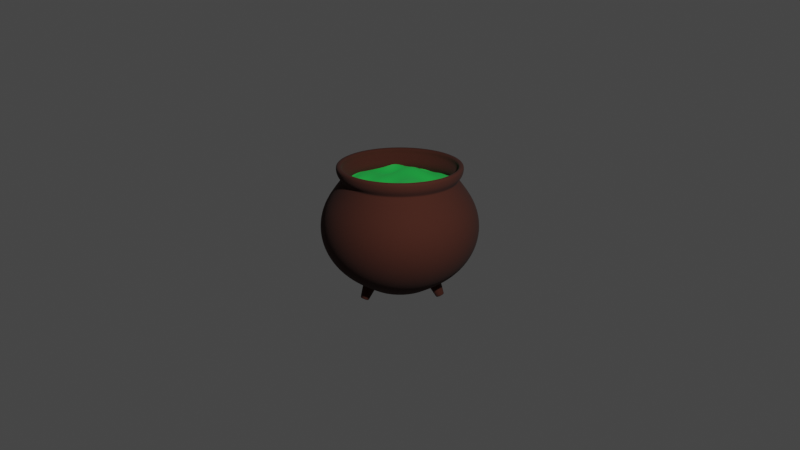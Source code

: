 # Source: witch-pot.blend  (saved by Blender 2.83.20; exported with 4.5.12 LTS)
import bpy
from mathutils import Matrix  # noqa: F401  (used for matrix-valued properties, if any)

bpy.ops.wm.read_factory_settings(use_empty=True)
scene = bpy.context.scene
scene.name = 'Scene'

# ---- collections
col_collection = bpy.data.collections.new('Collection'); scene.collection.children.link(col_collection)
col_witch_pot = bpy.data.collections.new('Witch Pot'); scene.collection.children.link(col_witch_pot)

# ---- materials (node trees are filled in below, after node groups)
mat_material_002 = bpy.data.materials.new('Material.002')
mat_material_002.use_transparent_shadow = False
mat_material_001 = bpy.data.materials.new('Material.001')
mat_material_001.use_transparent_shadow = False

# ---- node groups
ng_auto_smooth = bpy.data.node_groups.new('Auto Smooth', 'GeometryNodeTree')
_s = ng_auto_smooth.interface.new_socket(name='Geometry', in_out='OUTPUT', socket_type='NodeSocketGeometry')
_s = ng_auto_smooth.interface.new_socket(name='Geometry', in_out='INPUT', socket_type='NodeSocketGeometry')
_s = ng_auto_smooth.interface.new_socket(name='Angle', in_out='INPUT', socket_type='NodeSocketFloat')
_s.subtype = 'ANGLE'
_s.min_value = 0.0
_s.max_value = 3.142
ng_auto_smooth.is_modifier = True
_N = ng_auto_smooth.nodes; _L = ng_auto_smooth.links
n0 = _N.new('NodeGroupOutput'); n0.name = 'Group Output'; n0.location = (480, -100)
n1 = _N.new('NodeGroupInput'); n1.name = 'Group Input'; n1.location = (-420, -300)
n2 = _N.new('NodeGroupInput'); n2.name = 'Group Input.001'; n2.location = (-60, -100)
n3 = _N.new('GeometryNodeSetShadeSmooth'); n3.name = 'Set Shade Smooth'; n3.location = (120, -100)
n3.domain = 'EDGE'
n4 = _N.new('GeometryNodeSetShadeSmooth'); n4.name = 'Set Shade Smooth.001'; n4.location = (300, -100)
n5 = _N.new('GeometryNodeInputMeshEdgeAngle'); n5.name = 'Edge Angle'; n5.location = (-420, -220)
n6 = _N.new('GeometryNodeInputEdgeSmooth'); n6.name = 'Is Edge Smooth'; n6.location = (-60, -160)
n7 = _N.new('GeometryNodeInputShadeSmooth'); n7.name = 'Is Face Smooth'; n7.location = (-240, -340)
n8 = _N.new('FunctionNodeBooleanMath'); n8.name = 'Boolean Math'; n8.location = (-60, -220)
n9 = _N.new('FunctionNodeCompare'); n9.name = 'Compare'; n9.location = (-240, -180)
n9.operation = 'LESS_EQUAL'
_L.new(n5.outputs[0], n9.inputs[0])
_L.new(n4.outputs[0], n0.inputs[0])
_L.new(n1.outputs[1], n9.inputs[1])
_L.new(n9.outputs[0], n8.inputs[0])
_L.new(n7.outputs[0], n8.inputs[1])
_L.new(n2.outputs[0], n3.inputs[0])
_L.new(n6.outputs[0], n3.inputs[1])
_L.new(n3.outputs[0], n4.inputs[0])
_L.new(n8.outputs[0], n3.inputs[2])
n0.is_active_output = True

# ---- material node trees
mat_material_002.use_nodes = True; mat_material_002.node_tree.nodes.clear()
_N = mat_material_002.node_tree.nodes; _L = mat_material_002.node_tree.links
n0 = _N.new('ShaderNodeBsdfPrincipled'); n0.name = 'Principled BSDF'; n0.location = (10, 300)
n0.distribution = 'GGX'
n0.subsurface_method = 'BURLEY'
n0.inputs[0].default_value = (0.0331, 0.004423, 0.0, 1.0)
n0.inputs[2].default_value = 0.9583
n0.inputs[3].default_value = 1.45
n0.inputs[27].default_value = (0.0, 0.0, 0.0, 1.0)
n0.inputs[28].default_value = 1.0
n1 = _N.new('ShaderNodeOutputMaterial'); n1.name = 'Material Output'; n1.location = (300, 300)
_L.new(n0.outputs[0], n1.inputs[0])
n1.is_active_output = True
mat_material_001.use_nodes = True; mat_material_001.node_tree.nodes.clear()
_N = mat_material_001.node_tree.nodes; _L = mat_material_001.node_tree.links
n0 = _N.new('ShaderNodeBsdfPrincipled'); n0.name = 'Principled BSDF'; n0.location = (10, 300)
n0.distribution = 'GGX'
n0.subsurface_method = 'BURLEY'
n0.inputs[0].default_value = (0.0, 0.1574, 0.004924, 1.0)
n0.inputs[2].default_value = 0.5167
n0.inputs[3].default_value = 1.45
n0.inputs[13].default_value = 0.7333
n0.inputs[27].default_value = (0.006554, 0.1679, 0.03073, 1.0)
n0.inputs[28].default_value = 1.0
n1 = _N.new('ShaderNodeOutputMaterial'); n1.name = 'Material Output'; n1.location = (300, 300)
_L.new(n0.outputs[0], n1.inputs[0])
n1.is_active_output = True

# ---- world
world_world = bpy.data.worlds.new('World'); scene.world = world_world
world_world.use_nodes = True; world_world.node_tree.nodes.clear()
_N = world_world.node_tree.nodes; _L = world_world.node_tree.links
n0 = _N.new('ShaderNodeOutputWorld'); n0.name = 'World Output'; n0.location = (300, 300)
n1 = _N.new('ShaderNodeBackground'); n1.name = 'Background'; n1.location = (10, 300)
n1.inputs[0].default_value = (0.05088, 0.05088, 0.05088, 1.0)
_L.new(n1.outputs[0], n0.inputs[0])
n0.is_active_output = True
world_world.color = (0.05088, 0.05088, 0.05088)
world_world.use_sun_shadow = False
world_world.sun_shadow_jitter_overblur = 0.0

# ---- cameras
cam_camera = bpy.data.cameras.new('Camera')
cam_camera.clip_end = 100.0
cam_camera.ortho_scale = 7.314

# ---- lights
light_light = bpy.data.lights.new('Light', 'POINT')
light_light.transmission_factor = 0.0
light_light.energy = 1000.0
light_light.shadow_soft_size = 0.1
light_light.shadow_maximum_resolution = 0.006
light_light.use_absolute_resolution = True

# ---- meshes
me_sphere = bpy.data.meshes.new('Sphere')
me_sphere.from_pydata([(0.0, 0.6237, 0.3419), (0.0, 0.693, 0.2355), (0.0, 0.7357, 0.1201), (0.0, 0.7501, 4.646e-08), (0.0, 0.7357, -0.1201), (0.0, 0.4167, -0.5117), (0.1217, 0.6117, 0.3419), (0.1352, 0.6797, 0.2355), (0.1435, 0.7216, 0.1201), (0.1463, 0.7357, 4.646e-08), (0.1435, 0.7216, -0.1201), (0.1352, 0.6797, -0.2355), (0.1217, 0.6117, -0.3419), (0.1035, 0.5202, -0.4351), (0.0813, 0.4087, -0.5117), (0.02855, 0.1435, -0.5865), (0.2387, 0.5762, 0.3419), (0.2652, 0.6403, 0.2355), (0.2815, 0.6797, 0.1201), (0.2871, 0.693, 4.646e-08), (0.2815, 0.6797, -0.1201), (0.2652, 0.6403, -0.2355), (0.2387, 0.5762, -0.3419), (0.203, 0.49, -0.4351), (0.1595, 0.385, -0.5117), (0.056, 0.1352, -0.5865), (0.3465, 0.5186, 0.3419), (0.385, 0.5762, 0.2355), (0.4087, 0.6117, 0.1201), (0.4167, 0.6237, 4.646e-08), (0.4087, 0.6117, -0.1201), (0.385, 0.5762, -0.2355), (0.3465, 0.5186, -0.3419), (0.2947, 0.441, -0.4351), (0.2315, 0.3465, -0.5117), (0.0813, 0.1217, -0.5865), (0.441, 0.441, 0.3419), (0.49, 0.49, 0.2355), (0.5202, 0.5202, 0.1201), (0.5304, 0.5304, 4.646e-08), (0.5202, 0.5202, -0.1201), (0.49, 0.49, -0.2355), (0.441, 0.441, -0.3419), (0.3751, 0.3751, -0.4351), (0.2947, 0.2947, -0.5117), (0.1035, 0.1035, -0.5865), (0.5186, 0.3465, 0.3419), (0.5762, 0.385, 0.2355), (0.6117, 0.4087, 0.1201), (0.6237, 0.4167, 4.646e-08), (0.6117, 0.4087, -0.1201), (0.5762, 0.385, -0.2355), (0.5186, 0.3465, -0.3419), (0.441, 0.2947, -0.4351), (0.3465, 0.2315, -0.5117), (0.1217, 0.0813, -0.5865), (0.5762, 0.2387, 0.3419), (0.6403, 0.2652, 0.2355), (0.6797, 0.2815, 0.1201), (0.693, 0.2871, 4.646e-08), (0.6797, 0.2815, -0.1201), (0.6403, 0.2652, -0.2355), (0.5762, 0.2387, -0.3419), (0.49, 0.203, -0.4351), (0.385, 0.1595, -0.5117), (0.1352, 0.056, -0.5865), (0.6117, 0.1217, 0.3419), (0.6797, 0.1352, 0.2355), (0.7216, 0.1435, 0.1201), (0.7357, 0.1463, 4.646e-08), (0.7216, 0.1435, -0.1201), (0.6797, 0.1352, -0.2355), (0.6117, 0.1217, -0.3419), (0.5202, 0.1035, -0.4351), (0.4087, 0.0813, -0.5117), (0.1435, 0.02855, -0.5865), (0.6237, -2.506e-07, 0.3419), (0.693, -2.059e-07, 0.2355), (0.7357, -2.953e-07, 0.1201), (0.7501, -2.841e-07, 4.646e-08), (0.7357, -2.953e-07, -0.1201), (0.693, -1.724e-07, -0.2355), (0.6237, -2.506e-07, -0.3419), (0.5304, -2.394e-07, -0.4351), (0.4167, -2.562e-07, -0.5117), (0.1463, -2.31e-07, -0.5865), (0.6117, -0.1217, 0.3419), (0.6797, -0.1352, 0.2355), (0.7216, -0.1435, 0.1201), (0.7357, -0.1463, 4.646e-08), (0.7216, -0.1435, -0.1201), (0.6797, -0.1352, -0.2355), (0.6117, -0.1217, -0.3419), (0.5202, -0.1035, -0.4351), (0.4087, -0.0813, -0.5117), (0.1435, -0.02855, -0.5865), (0.5762, -0.2387, 0.3419), (0.6403, -0.2652, 0.2355), (0.6797, -0.2815, 0.1201), (0.693, -0.2871, 4.646e-08), (0.6797, -0.2815, -0.1201), (0.6403, -0.2652, -0.2355), (0.5762, -0.2387, -0.3419), (0.49, -0.203, -0.4351), (0.385, -0.1595, -0.5117), (0.1352, -0.056, -0.5865), (0.5186, -0.3465, 0.3419), (0.5762, -0.385, 0.2355), (0.6117, -0.4087, 0.1201), (0.6237, -0.4167, 4.646e-08), (0.6117, -0.4087, -0.1201), (0.5762, -0.385, -0.2355), (0.5186, -0.3465, -0.3419), (0.441, -0.2947, -0.4351), (0.3465, -0.2315, -0.5117), (0.1217, -0.0813, -0.5865), (0.441, -0.441, 0.3419), (0.49, -0.49, 0.2355), (0.5202, -0.5202, 0.1201), (0.5304, -0.5304, 4.646e-08), (0.5202, -0.5202, -0.1201), (0.49, -0.49, -0.2355), (0.441, -0.441, -0.3419), (0.3751, -0.3751, -0.4351), (0.2947, -0.2947, -0.5117), (0.1035, -0.1035, -0.5865), (0.3465, -0.5186, 0.3419), (0.385, -0.5762, 0.2355), (0.4087, -0.6117, 0.1201), (0.4167, -0.6237, 4.646e-08), (0.4087, -0.6117, -0.1201), (0.385, -0.5762, -0.2355), (0.3465, -0.5186, -0.3419), (0.2947, -0.441, -0.4351), (0.2315, -0.3465, -0.5117), (0.0813, -0.1217, -0.5865), (0.0, -2.444e-07, -0.5865), (0.2387, -0.5762, 0.3419), (0.2652, -0.6403, 0.2355), (0.2815, -0.6797, 0.1201), (0.2871, -0.693, 4.646e-08), (0.2815, -0.6797, -0.1201), (0.2652, -0.6403, -0.2355), (0.2387, -0.5762, -0.3419), (0.203, -0.49, -0.4351), (0.1595, -0.385, -0.5117), (0.056, -0.1352, -0.5865), (0.1217, -0.6117, 0.3419), (0.1352, -0.6797, 0.2355), (0.1435, -0.7216, 0.1201), (0.1463, -0.7357, 4.646e-08), (0.1435, -0.7216, -0.1201), (0.1352, -0.6797, -0.2355), (0.1217, -0.6117, -0.3419), (0.1035, -0.5202, -0.4351), (0.0813, -0.4087, -0.5117), (0.02855, -0.1435, -0.5865), (-6.409e-08, -0.6237, 0.3419), (4.768e-08, -0.693, 0.2355), (-6.409e-08, -0.7357, 0.1201), (-7.527e-08, -0.7501, 4.646e-08), (-6.409e-08, -0.7357, -0.1201), (4.768e-08, -0.693, -0.2355), (-6.409e-08, -0.6237, -0.3419), (-1.938e-08, -0.5304, -0.4351), (-8.204e-09, -0.4167, -0.5117), (2.973e-09, -0.1463, -0.5865), (-0.1217, -0.6117, 0.3419), (-0.1352, -0.6797, 0.2355), (-0.1435, -0.7216, 0.1201), (-0.1463, -0.7357, 4.646e-08), (-0.1435, -0.7216, -0.1201), (-0.1352, -0.6797, -0.2355), (-0.1217, -0.6117, -0.3419), (-0.1035, -0.5202, -0.4351), (-0.0813, -0.4087, -0.5117), (-0.02855, -0.1435, -0.5865), (-0.2387, -0.5762, 0.3419), (-0.2652, -0.6403, 0.2355), (-0.2815, -0.6797, 0.1201), (-0.2871, -0.693, 4.646e-08), (-0.2815, -0.6797, -0.1201), (-0.2652, -0.6403, -0.2355), (-0.2387, -0.5762, -0.3419), (-0.203, -0.49, -0.4351), (-0.1595, -0.385, -0.5117), (-0.056, -0.1352, -0.5865), (-0.3465, -0.5186, 0.3419), (-0.385, -0.5762, 0.2355), (-0.4087, -0.6117, 0.1201), (-0.4167, -0.6237, 4.646e-08), (-0.4087, -0.6117, -0.1201), (-0.385, -0.5762, -0.2355), (-0.3465, -0.5186, -0.3419), (-0.2947, -0.441, -0.4351), (-0.2315, -0.3465, -0.5117), (-0.0813, -0.1217, -0.5865), (-0.441, -0.441, 0.3419), (-0.49, -0.49, 0.2355), (-0.5202, -0.5202, 0.1201), (-0.5304, -0.5304, 4.646e-08), (-0.5202, -0.5202, -0.1201), (-0.49, -0.49, -0.2355), (-0.441, -0.441, -0.3419), (-0.3751, -0.3751, -0.4351), (-0.2947, -0.2947, -0.5117), (-0.1035, -0.1035, -0.5865), (-0.5186, -0.3465, 0.3419), (-0.5762, -0.385, 0.2355), (-0.6117, -0.4087, 0.1201), (-0.6237, -0.4167, 4.646e-08), (-0.6117, -0.4087, -0.1201), (-0.5762, -0.385, -0.2355), (-0.5186, -0.3465, -0.3419), (-0.441, -0.2947, -0.4351), (-0.3465, -0.2315, -0.5117), (-0.1217, -0.0813, -0.5865), (-0.5762, -0.2387, 0.3419), (-0.6403, -0.2652, 0.2355), (-0.6797, -0.2815, 0.1201), (-0.693, -0.2871, 4.646e-08), (-0.6797, -0.2815, -0.1201), (-0.6403, -0.2652, -0.2355), (-0.5762, -0.2387, -0.3419), (-0.49, -0.203, -0.4351), (-0.385, -0.1595, -0.5117), (-0.1352, -0.056, -0.5865), (-0.6117, -0.1217, 0.3419), (-0.6797, -0.1352, 0.2355), (-0.7216, -0.1435, 0.1201), (-0.7357, -0.1463, 4.646e-08), (-0.7216, -0.1435, -0.1201), (-0.6797, -0.1352, -0.2355), (-0.6117, -0.1217, -0.3419), (-0.5202, -0.1035, -0.4351), (-0.4087, -0.0813, -0.5117), (-0.1435, -0.02855, -0.5865), (-0.6237, -1.053e-07, 0.3419), (-0.693, -2.394e-07, 0.2355), (-0.7357, -7.176e-08, 0.1201), (-0.7501, -1.053e-07, 4.646e-08), (-0.7357, -7.176e-08, -0.1201), (-0.693, -2.394e-07, -0.2355), (-0.6237, -1.053e-07, -0.3419), (-0.5304, -1.388e-07, -0.4351), (-0.4167, -1.947e-07, -0.5117), (-0.1463, -2.366e-07, -0.5865), (-0.6117, 0.1217, 0.3419), (-0.6797, 0.1352, 0.2355), (-0.7216, 0.1435, 0.1201), (-0.7357, 0.1463, 4.646e-08), (-0.7216, 0.1435, -0.1201), (-0.6797, 0.1352, -0.2355), (-0.6117, 0.1217, -0.3419), (-0.5202, 0.1035, -0.4351), (-0.4087, 0.0813, -0.5117), (-0.1435, 0.02855, -0.5865), (-0.5762, 0.2387, 0.3419), (-0.6403, 0.2652, 0.2355), (-0.6797, 0.2815, 0.1201), (-0.693, 0.2871, 4.646e-08), (-0.6797, 0.2815, -0.1201), (-0.6403, 0.2652, -0.2355), (-0.5762, 0.2387, -0.3419), (-0.49, 0.203, -0.4351), (-0.385, 0.1595, -0.5117), (-0.1352, 0.056, -0.5865), (-0.5186, 0.3465, 0.3419), (-0.5762, 0.385, 0.2355), (-0.6117, 0.4087, 0.1201), (-0.6237, 0.4167, 4.646e-08), (-0.6117, 0.4087, -0.1201), (-0.5762, 0.385, -0.2355), (-0.5186, 0.3465, -0.3419), (-0.441, 0.2947, -0.4351), (-0.3465, 0.2315, -0.5117), (-0.1217, 0.0813, -0.5865), (-0.441, 0.441, 0.3419), (-0.49, 0.49, 0.2355), (-0.5202, 0.5202, 0.1201), (-0.5304, 0.5304, 4.646e-08), (-0.5202, 0.5202, -0.1201), (-0.49, 0.49, -0.2355), (-0.441, 0.441, -0.3419), (-0.3751, 0.3751, -0.4351), (-0.2947, 0.2947, -0.5117), (-0.1035, 0.1035, -0.5865), (-0.3465, 0.5186, 0.3419), (-0.385, 0.5762, 0.2355), (-0.4087, 0.6117, 0.1201), (-0.4167, 0.6237, 4.646e-08), (-0.4087, 0.6117, -0.1201), (-0.385, 0.5762, -0.2355), (-0.3465, 0.5186, -0.3419), (-0.2947, 0.441, -0.4351), (-0.2315, 0.3465, -0.5117), (-0.0813, 0.1217, -0.5865), (-0.2387, 0.5762, 0.3419), (-0.2652, 0.6403, 0.2355), (-0.2815, 0.6797, 0.1201), (-0.2871, 0.693, 4.646e-08), (-0.2815, 0.6797, -0.1201), (-0.2652, 0.6403, -0.2355), (-0.2387, 0.5762, -0.3419), (-0.203, 0.49, -0.4351), (-0.1595, 0.385, -0.5117), (-0.056, 0.1352, -0.5865), (-0.1217, 0.6117, 0.3419), (-0.1352, 0.6797, 0.2355), (-0.1435, 0.7216, 0.1201), (-0.1463, 0.7357, 4.646e-08), (-0.1435, 0.7216, -0.1201), (-0.1352, 0.6797, -0.2355), (-0.1217, 0.6117, -0.3419), (-0.1035, 0.5202, -0.4351), (-0.0813, 0.4087, -0.5117), (-0.02855, 0.1435, -0.5865), (4.768e-08, 0.693, -0.2355), (2.042e-07, 0.6237, -0.3419), (1.147e-07, 0.5304, -0.4351), (1.136e-08, 0.1463, -0.5865), (8.32e-09, 0.5921, 0.5964), (0.1155, 0.5808, 0.5964), (0.2266, 0.5471, 0.5964), (0.329, 0.4923, 0.5964), (0.4187, 0.4187, 0.5964), (0.4923, 0.329, 0.5964), (0.5471, 0.2266, 0.5964), (0.5808, 0.1155, 0.5964), (0.5921, -2.447e-07, 0.5964), (0.5808, -0.1155, 0.5964), (0.5471, -0.2266, 0.5964), (0.4923, -0.329, 0.5964), (0.4187, -0.4187, 0.5964), (0.329, -0.4923, 0.5964), (0.2266, -0.5471, 0.5964), (0.1155, -0.5808, 0.5964), (-5.253e-08, -0.5921, 0.5964), (-0.1155, -0.5808, 0.5964), (-0.2266, -0.5471, 0.5964), (-0.329, -0.4923, 0.5964), (-0.4187, -0.4187, 0.5964), (-0.4923, -0.329, 0.5964), (-0.5471, -0.2266, 0.5964), (-0.5808, -0.1155, 0.5964), (-0.5921, -1.067e-07, 0.5964), (-0.5808, 0.1155, 0.5964), (-0.5471, 0.2266, 0.5964), (-0.4923, 0.329, 0.5964), (-0.4187, 0.4187, 0.5964), (-0.329, 0.4923, 0.5964), (-0.2266, 0.5471, 0.5964), (-0.1155, 0.5808, 0.5964), (1.315e-08, 0.5697, 0.4948), (8.32e-09, 0.5921, 0.5544), (9.75e-09, 0.5856, 0.5228), (0.1155, 0.5808, 0.5544), (0.1111, 0.5588, 0.4948), (0.1142, 0.5743, 0.5228), (0.2266, 0.5471, 0.5544), (0.218, 0.5264, 0.4948), (0.2241, 0.541, 0.5228), (0.329, 0.4923, 0.5544), (0.3165, 0.4737, 0.4948), (0.3253, 0.4869, 0.5228), (0.4187, 0.4187, 0.5544), (0.4029, 0.4029, 0.4948), (0.4141, 0.4141, 0.5228), (0.4923, 0.329, 0.5544), (0.4737, 0.3165, 0.4948), (0.4869, 0.3253, 0.5228), (0.5471, 0.2266, 0.5544), (0.5264, 0.218, 0.4948), (0.541, 0.2241, 0.5228), (0.5808, 0.1155, 0.5544), (0.5588, 0.1111, 0.4948), (0.5743, 0.1142, 0.5228), (0.5921, -2.447e-07, 0.5544), (0.5697, -2.42e-07, 0.4948), (0.5856, -2.439e-07, 0.5228), (0.5808, -0.1155, 0.5544), (0.5588, -0.1111, 0.4948), (0.5743, -0.1142, 0.5228), (0.5471, -0.2266, 0.5544), (0.5264, -0.218, 0.4948), (0.541, -0.2241, 0.5228), (0.4923, -0.329, 0.5544), (0.4737, -0.3165, 0.4948), (0.4869, -0.3253, 0.5228), (0.4187, -0.4187, 0.5544), (0.4029, -0.4029, 0.4948), (0.4141, -0.4141, 0.5228), (0.329, -0.4923, 0.5544), (0.3165, -0.4737, 0.4948), (0.3253, -0.4869, 0.5228), (0.2266, -0.5471, 0.5544), (0.218, -0.5264, 0.4948), (0.2241, -0.541, 0.5228), (0.1155, -0.5808, 0.5544), (0.1111, -0.5588, 0.4948), (0.1142, -0.5743, 0.5228), (-5.253e-08, -0.5921, 0.5544), (-4.54e-08, -0.5697, 0.4948), (-5.047e-08, -0.5856, 0.5228), (-0.1155, -0.5808, 0.5544), (-0.1111, -0.5588, 0.4948), (-0.1142, -0.5743, 0.5228), (-0.2266, -0.5471, 0.5544), (-0.218, -0.5264, 0.4948), (-0.2241, -0.541, 0.5228), (-0.329, -0.4923, 0.5544), (-0.3165, -0.4737, 0.4948), (-0.3253, -0.4869, 0.5228), (-0.4187, -0.4187, 0.5544), (-0.4029, -0.4029, 0.4948), (-0.4141, -0.4141, 0.5228), (-0.4923, -0.329, 0.5544), (-0.4737, -0.3165, 0.4948), (-0.4869, -0.3253, 0.5228), (-0.5471, -0.2266, 0.5544), (-0.5264, -0.218, 0.4948), (-0.541, -0.2241, 0.5228), (-0.5808, -0.1155, 0.5544), (-0.5588, -0.1111, 0.4948), (-0.5743, -0.1142, 0.5228), (-0.5921, -1.067e-07, 0.5544), (-0.5697, -1.092e-07, 0.4948), (-0.5856, -1.075e-07, 0.5228), (-0.5808, 0.1155, 0.5544), (-0.5588, 0.1111, 0.4948), (-0.5743, 0.1142, 0.5228), (-0.5471, 0.2266, 0.5544), (-0.5264, 0.218, 0.4948), (-0.541, 0.2241, 0.5228), (-0.4923, 0.329, 0.5544), (-0.4737, 0.3165, 0.4948), (-0.4869, 0.3253, 0.5228), (-0.4187, 0.4187, 0.5544), (-0.4029, 0.4029, 0.4948), (-0.4141, 0.4141, 0.5228), (-0.329, 0.4923, 0.5544), (-0.3165, 0.4737, 0.4948), (-0.3253, 0.4869, 0.5228), (-0.2266, 0.5471, 0.5544), (-0.218, 0.5264, 0.4948), (-0.2241, 0.541, 0.5228), (-0.1155, 0.5808, 0.5544), (-0.1111, 0.5588, 0.4948), (-0.1142, 0.5743, 0.5228), (1.832e-08, 0.5449, 0.4438), (1.833e-08, 0.5456, 0.4672), (1.921e-08, 0.5413, 0.4557), (0.1064, 0.5352, 0.4672), (0.1063, 0.5345, 0.4438), (0.1056, 0.5309, 0.4557), (0.2088, 0.5041, 0.4672), (0.2085, 0.5034, 0.4438), (0.2071, 0.5001, 0.4557), (0.3031, 0.4537, 0.4672), (0.3027, 0.4531, 0.4438), (0.3007, 0.4501, 0.4557), (0.3858, 0.3858, 0.4672), (0.3853, 0.3853, 0.4438), (0.3827, 0.3827, 0.4557), (0.4537, 0.3031, 0.4672), (0.4531, 0.3027, 0.4438), (0.4501, 0.3007, 0.4557), (0.5041, 0.2088, 0.4672), (0.5034, 0.2085, 0.4438), (0.5001, 0.2071, 0.4557), (0.5352, 0.1064, 0.4672), (0.5345, 0.1063, 0.4438), (0.5309, 0.1056, 0.4557), (0.5456, -2.39e-07, 0.4672), (0.5449, -2.392e-07, 0.4438), (0.5413, -2.386e-07, 0.4557), (0.5352, -0.1064, 0.4672), (0.5345, -0.1063, 0.4438), (0.5309, -0.1056, 0.4557), (0.5041, -0.2088, 0.4672), (0.5034, -0.2085, 0.4438), (0.5001, -0.2071, 0.4557), (0.4537, -0.3031, 0.4672), (0.4531, -0.3027, 0.4438), (0.4501, -0.3007, 0.4557), (0.3858, -0.3858, 0.4672), (0.3853, -0.3853, 0.4438), (0.3827, -0.3827, 0.4557), (0.3031, -0.4537, 0.4672), (0.3027, -0.4531, 0.4438), (0.3007, -0.4501, 0.4557), (0.2088, -0.5041, 0.4672), (0.2085, -0.5034, 0.4438), (0.2071, -0.5001, 0.4557), (0.1064, -0.5352, 0.4672), (0.1063, -0.5345, 0.4438), (0.1056, -0.5309, 0.4557), (-3.774e-08, -0.5456, 0.4672), (-3.768e-08, -0.5449, 0.4438), (-3.641e-08, -0.5413, 0.4557), (-0.1064, -0.5352, 0.4672), (-0.1063, -0.5345, 0.4438), (-0.1056, -0.5309, 0.4557), (-0.2088, -0.5041, 0.4672), (-0.2085, -0.5034, 0.4438), (-0.2071, -0.5001, 0.4557), (-0.3031, -0.4537, 0.4672), (-0.3027, -0.4531, 0.4438), (-0.3007, -0.4501, 0.4557), (-0.3858, -0.3858, 0.4672), (-0.3853, -0.3853, 0.4438), (-0.3827, -0.3827, 0.4557), (-0.4537, -0.3031, 0.4672), (-0.4531, -0.3027, 0.4438), (-0.4501, -0.3007, 0.4557), (-0.5041, -0.2088, 0.4672), (-0.5034, -0.2085, 0.4438), (-0.5001, -0.2071, 0.4557), (-0.5352, -0.1064, 0.4672), (-0.5345, -0.1063, 0.4438), (-0.5309, -0.1056, 0.4557), (-0.5456, -1.119e-07, 0.4672), (-0.5449, -1.122e-07, 0.4438), (-0.5413, -1.125e-07, 0.4557), (-0.5352, 0.1064, 0.4672), (-0.5345, 0.1063, 0.4438), (-0.5309, 0.1056, 0.4557), (-0.5041, 0.2088, 0.4672), (-0.5034, 0.2085, 0.4438), (-0.5001, 0.2071, 0.4557), (-0.4537, 0.3031, 0.4672), (-0.4531, 0.3027, 0.4438), (-0.4501, 0.3007, 0.4557), (-0.3858, 0.3858, 0.4672), (-0.3853, 0.3853, 0.4438), (-0.3827, 0.3827, 0.4557), (-0.3031, 0.4537, 0.4672), (-0.3027, 0.4531, 0.4438), (-0.3007, 0.4501, 0.4557), (-0.2088, 0.5041, 0.4672), (-0.2085, 0.5034, 0.4438), (-0.2071, 0.5001, 0.4557), (-0.1064, 0.5352, 0.4672), (-0.1063, 0.5345, 0.4438), (-0.1056, 0.5309, 0.4557), (0.0537, 0.2699, -0.5865), (0.058, 0.2916, -0.5806), (0.05591, 0.2811, -0.5848), (0.1138, 0.2747, -0.5806), (0.1053, 0.2543, -0.5865), (0.1097, 0.2648, -0.5848), (0.1652, 0.2472, -0.5806), (0.1529, 0.2288, -0.5865), (0.1592, 0.2383, -0.5848), (0.2102, 0.2102, -0.5806), (0.1946, 0.1946, -0.5865), (0.2026, 0.2026, -0.5848), (0.2472, 0.1652, -0.5806), (0.2288, 0.1529, -0.5865), (0.2383, 0.1592, -0.5848), (0.2747, 0.1138, -0.5806), (0.2543, 0.1053, -0.5865), (0.2648, 0.1097, -0.5848), (0.2916, 0.058, -0.5806), (0.2699, 0.0537, -0.5865), (0.2811, 0.05591, -0.5848), (0.2973, -2.305e-07, -0.5806), (0.2752, -2.285e-07, -0.5865), (0.2866, -2.29e-07, -0.5848), (0.2916, -0.058, -0.5806), (0.2699, -0.0537, -0.5865), (0.2811, -0.05591, -0.5848), (0.2747, -0.1138, -0.5806), (0.2543, -0.1053, -0.5865), (0.2648, -0.1097, -0.5848), (0.2472, -0.1652, -0.5806), (0.2288, -0.1529, -0.5865), (0.2383, -0.1592, -0.5848), (0.2102, -0.2102, -0.5806), (0.1946, -0.1946, -0.5865), (0.2026, -0.2026, -0.5848), (0.1652, -0.2472, -0.5806), (0.1529, -0.2288, -0.5865), (0.1592, -0.2383, -0.5848), (0.1138, -0.2747, -0.5806), (0.1053, -0.2543, -0.5865), (0.1097, -0.2648, -0.5848), (0.058, -0.2916, -0.5806), (0.0537, -0.2699, -0.5865), (0.05591, -0.2811, -0.5848), (2.092e-09, -0.2973, -0.5806), (2.973e-09, -0.2752, -0.5865), (2.714e-09, -0.2866, -0.5848), (-0.058, -0.2916, -0.5806), (-0.0537, -0.2699, -0.5865), (-0.05591, -0.2811, -0.5848), (-0.1138, -0.2747, -0.5806), (-0.1053, -0.2543, -0.5865), (-0.1097, -0.2648, -0.5848), (-0.1652, -0.2472, -0.5806), (-0.1529, -0.2288, -0.5865), (-0.1592, -0.2383, -0.5848), (-0.2102, -0.2102, -0.5806), (-0.1946, -0.1946, -0.5865), (-0.2026, -0.2026, -0.5848), (-0.2472, -0.1652, -0.5806), (-0.2288, -0.1529, -0.5865), (-0.2383, -0.1592, -0.5848), (-0.2747, -0.1138, -0.5806), (-0.2543, -0.1053, -0.5865), (-0.2648, -0.1097, -0.5848), (-0.2916, -0.058, -0.5806), (-0.2699, -0.0537, -0.5865), (-0.2811, -0.05591, -0.5848), (-0.2973, -1.896e-07, -0.5806), (-0.2752, -1.931e-07, -0.5865), (-0.2866, -1.904e-07, -0.5848), (-0.2916, 0.058, -0.5806), (-0.2699, 0.0537, -0.5865), (-0.2811, 0.05591, -0.5848), (-0.2747, 0.1138, -0.5806), (-0.2543, 0.1053, -0.5865), (-0.2648, 0.1097, -0.5848), (-0.2472, 0.1652, -0.5806), (-0.2288, 0.1529, -0.5865), (-0.2383, 0.1592, -0.5848), (-0.2102, 0.2102, -0.5806), (-0.1946, 0.1946, -0.5865), (-0.2026, 0.2026, -0.5848), (-0.1652, 0.2472, -0.5806), (-0.1529, 0.2288, -0.5865), (-0.1592, 0.2383, -0.5848), (-0.1138, 0.2747, -0.5806), (-0.1053, 0.2543, -0.5865), (-0.1097, 0.2648, -0.5848), (-0.058, 0.2916, -0.5806), (-0.0537, 0.2699, -0.5865), (-0.05591, 0.2811, -0.5848), (5.422e-08, 0.2973, -0.5806), (5.487e-08, 0.2752, -0.5865), (5.633e-08, 0.2866, -0.5848)], [], [(317, 4, 10, 11), (318, 317, 11, 12), (319, 318, 12, 13), (5, 319, 13, 14), (1, 0, 6, 7), (548, 24, 34, 551), (2, 1, 7, 8), (15, 545, 549, 25), (3, 2, 8, 9), (136, 320, 15), (4, 3, 9, 10), (136, 15, 25), (10, 9, 19, 20), (11, 10, 20, 21), (12, 11, 21, 22), (13, 12, 22, 23), (14, 13, 23, 24), (7, 6, 16, 17), (320, 639, 545, 15), (8, 7, 17, 18), (638, 5, 14, 546), (9, 8, 18, 19), (24, 23, 33, 34), (17, 16, 26, 27), (25, 549, 552, 35), (18, 17, 27, 28), (551, 34, 44, 554), (19, 18, 28, 29), (136, 25, 35), (20, 19, 29, 30), (21, 20, 30, 31), (22, 21, 31, 32), (23, 22, 32, 33), (31, 30, 40, 41), (32, 31, 41, 42), (33, 32, 42, 43), (34, 33, 43, 44), (27, 26, 36, 37), (35, 552, 555, 45), (28, 27, 37, 38), (554, 44, 54, 557), (29, 28, 38, 39), (136, 35, 45), (30, 29, 39, 40), (37, 36, 46, 47), (45, 555, 558, 55), (38, 37, 47, 48), (557, 54, 64, 560), (39, 38, 48, 49), (136, 45, 55), (40, 39, 49, 50), (41, 40, 50, 51), (42, 41, 51, 52), (43, 42, 52, 53), (44, 43, 53, 54), (51, 50, 60, 61), (52, 51, 61, 62), (53, 52, 62, 63), (54, 53, 63, 64), (47, 46, 56, 57), (55, 558, 561, 65), (48, 47, 57, 58), (560, 64, 74, 563), (49, 48, 58, 59), (136, 55, 65), (50, 49, 59, 60), (65, 561, 564, 75), (58, 57, 67, 68), (563, 74, 84, 566), (59, 58, 68, 69), (136, 65, 75), (60, 59, 69, 70), (61, 60, 70, 71), (62, 61, 71, 72), (63, 62, 72, 73), (64, 63, 73, 74), (57, 56, 66, 67), (72, 71, 81, 82), (73, 72, 82, 83), (74, 73, 83, 84), (67, 66, 76, 77), (75, 564, 567, 85), (68, 67, 77, 78), (566, 84, 94, 569), (69, 68, 78, 79), (136, 75, 85), (70, 69, 79, 80), (71, 70, 80, 81), (78, 77, 87, 88), (569, 94, 104, 572), (79, 78, 88, 89), (136, 85, 95), (80, 79, 89, 90), (81, 80, 90, 91), (82, 81, 91, 92), (83, 82, 92, 93), (84, 83, 93, 94), (77, 76, 86, 87), (85, 567, 570, 95), (92, 91, 101, 102), (93, 92, 102, 103), (94, 93, 103, 104), (87, 86, 96, 97), (95, 570, 573, 105), (88, 87, 97, 98), (572, 104, 114, 575), (89, 88, 98, 99), (136, 95, 105), (90, 89, 99, 100), (91, 90, 100, 101), (575, 114, 124, 578), (99, 98, 108, 109), (136, 105, 115), (100, 99, 109, 110), (101, 100, 110, 111), (102, 101, 111, 112), (103, 102, 112, 113), (104, 103, 113, 114), (97, 96, 106, 107), (105, 573, 576, 115), (98, 97, 107, 108), (113, 112, 122, 123), (114, 113, 123, 124), (107, 106, 116, 117), (115, 576, 579, 125), (108, 107, 117, 118), (578, 124, 134, 581), (109, 108, 118, 119), (136, 115, 125), (110, 109, 119, 120), (111, 110, 120, 121), (112, 111, 121, 122), (136, 125, 135), (120, 119, 129, 130), (121, 120, 130, 131), (122, 121, 131, 132), (123, 122, 132, 133), (124, 123, 133, 134), (117, 116, 126, 127), (125, 579, 582, 135), (118, 117, 127, 128), (581, 134, 145, 584), (119, 118, 128, 129), (134, 133, 144, 145), (127, 126, 137, 138), (135, 582, 585, 146), (128, 127, 138, 139), (584, 145, 155, 587), (129, 128, 139, 140), (136, 135, 146), (130, 129, 140, 141), (131, 130, 141, 142), (132, 131, 142, 143), (133, 132, 143, 144), (141, 140, 150, 151), (142, 141, 151, 152), (143, 142, 152, 153), (144, 143, 153, 154), (145, 144, 154, 155), (138, 137, 147, 148), (146, 585, 588, 156), (139, 138, 148, 149), (587, 155, 165, 590), (140, 139, 149, 150), (136, 146, 156), (155, 154, 164, 165), (148, 147, 157, 158), (156, 588, 591, 166), (149, 148, 158, 159), (590, 165, 175, 593), (150, 149, 159, 160), (136, 156, 166), (151, 150, 160, 161), (152, 151, 161, 162), (153, 152, 162, 163), (154, 153, 163, 164), (162, 161, 171, 172), (163, 162, 172, 173), (164, 163, 173, 174), (165, 164, 174, 175), (158, 157, 167, 168), (166, 591, 594, 176), (159, 158, 168, 169), (593, 175, 185, 596), (160, 159, 169, 170), (136, 166, 176), (161, 160, 170, 171), (168, 167, 177, 178), (176, 594, 597, 186), (169, 168, 178, 179), (596, 185, 195, 599), (170, 169, 179, 180), (136, 176, 186), (171, 170, 180, 181), (172, 171, 181, 182), (173, 172, 182, 183), (174, 173, 183, 184), (175, 174, 184, 185), (182, 181, 191, 192), (183, 182, 192, 193), (184, 183, 193, 194), (185, 184, 194, 195), (178, 177, 187, 188), (186, 597, 600, 196), (179, 178, 188, 189), (599, 195, 205, 602), (180, 179, 189, 190), (136, 186, 196), (181, 180, 190, 191), (196, 600, 603, 206), (189, 188, 198, 199), (602, 205, 215, 605), (190, 189, 199, 200), (136, 196, 206), (191, 190, 200, 201), (192, 191, 201, 202), (193, 192, 202, 203), (194, 193, 203, 204), (195, 194, 204, 205), (188, 187, 197, 198), (203, 202, 212, 213), (204, 203, 213, 214), (205, 204, 214, 215), (198, 197, 207, 208), (206, 603, 606, 216), (199, 198, 208, 209), (605, 215, 225, 608), (200, 199, 209, 210), (136, 206, 216), (201, 200, 210, 211), (202, 201, 211, 212), (608, 225, 235, 611), (210, 209, 219, 220), (136, 216, 226), (211, 210, 220, 221), (212, 211, 221, 222), (213, 212, 222, 223), (214, 213, 223, 224), (215, 214, 224, 225), (208, 207, 217, 218), (216, 606, 609, 226), (209, 208, 218, 219), (224, 223, 233, 234), (225, 224, 234, 235), (218, 217, 227, 228), (226, 609, 612, 236), (219, 218, 228, 229), (611, 235, 245, 614), (220, 219, 229, 230), (136, 226, 236), (221, 220, 230, 231), (222, 221, 231, 232), (223, 222, 232, 233), (230, 229, 239, 240), (136, 236, 246), (231, 230, 240, 241), (232, 231, 241, 242), (233, 232, 242, 243), (234, 233, 243, 244), (235, 234, 244, 245), (228, 227, 237, 238), (236, 612, 615, 246), (229, 228, 238, 239), (614, 245, 255, 617), (244, 243, 253, 254), (245, 244, 254, 255), (238, 237, 247, 248), (246, 615, 618, 256), (239, 238, 248, 249), (617, 255, 265, 620), (240, 239, 249, 250), (136, 246, 256), (241, 240, 250, 251), (242, 241, 251, 252), (243, 242, 252, 253), (136, 256, 266), (251, 250, 260, 261), (252, 251, 261, 262), (253, 252, 262, 263), (254, 253, 263, 264), (255, 254, 264, 265), (248, 247, 257, 258), (256, 618, 621, 266), (249, 248, 258, 259), (620, 265, 275, 623), (250, 249, 259, 260), (265, 264, 274, 275), (258, 257, 267, 268), (266, 621, 624, 276), (259, 258, 268, 269), (623, 275, 285, 626), (260, 259, 269, 270), (136, 266, 276), (261, 260, 270, 271), (262, 261, 271, 272), (263, 262, 272, 273), (264, 263, 273, 274), (271, 270, 280, 281), (272, 271, 281, 282), (273, 272, 282, 283), (274, 273, 283, 284), (275, 274, 284, 285), (268, 267, 277, 278), (276, 624, 627, 286), (269, 268, 278, 279), (626, 285, 295, 629), (270, 269, 279, 280), (136, 276, 286), (285, 284, 294, 295), (278, 277, 287, 288), (286, 627, 630, 296), (279, 278, 288, 289), (629, 295, 305, 632), (280, 279, 289, 290), (136, 286, 296), (281, 280, 290, 291), (282, 281, 291, 292), (283, 282, 292, 293), (284, 283, 293, 294), (292, 291, 301, 302), (293, 292, 302, 303), (294, 293, 303, 304), (295, 294, 304, 305), (288, 287, 297, 298), (296, 630, 633, 306), (289, 288, 298, 299), (632, 305, 315, 635), (290, 289, 299, 300), (136, 296, 306), (291, 290, 300, 301), (306, 633, 636, 316), (299, 298, 308, 309), (635, 315, 5, 638), (300, 299, 309, 310), (136, 306, 316), (301, 300, 310, 311), (302, 301, 311, 312), (303, 302, 312, 313), (304, 303, 313, 314), (305, 304, 314, 315), (298, 297, 307, 308), (313, 312, 317, 318), (314, 313, 318, 319), (315, 314, 319, 5), (308, 307, 0, 1), (316, 636, 639, 320), (309, 308, 1, 2), (310, 309, 2, 3), (136, 316, 320), (311, 310, 3, 4), (312, 311, 4, 317), (461, 458, 363, 366), (497, 494, 399, 402), (488, 485, 390, 393), (455, 452, 357, 360), (503, 500, 405, 408), (494, 491, 396, 399), (450, 542, 447, 353), (518, 515, 420, 423), (509, 506, 411, 414), (512, 509, 414, 417), (524, 521, 426, 429), (515, 512, 417, 420), (530, 527, 432, 435), (521, 518, 423, 426), (536, 533, 438, 441), (506, 503, 408, 411), (500, 497, 402, 405), (542, 539, 444, 447), (533, 530, 435, 438), (527, 524, 429, 432), (464, 461, 366, 369), (458, 455, 360, 363), (470, 467, 372, 375), (473, 470, 375, 378), (539, 536, 441, 444), (476, 473, 378, 381), (479, 476, 381, 384), (485, 482, 387, 390), (491, 488, 393, 396), (482, 479, 384, 387), (467, 464, 369, 372), (419, 416, 342, 343), (380, 377, 329, 330), (422, 419, 343, 344), (383, 380, 330, 331), (425, 422, 344, 345), (386, 383, 331, 332), (428, 425, 345, 346), (389, 386, 332, 333), (431, 428, 346, 347), (392, 389, 333, 334), (434, 431, 347, 348), (395, 392, 334, 335), (437, 434, 348, 349), (398, 395, 335, 336), (354, 446, 352, 321), (440, 437, 349, 350), (401, 398, 336, 337), (362, 359, 323, 324), (443, 440, 350, 351), (404, 401, 337, 338), (365, 362, 324, 325), (446, 443, 351, 352), (407, 404, 338, 339), (368, 365, 325, 326), (410, 407, 339, 340), (371, 368, 326, 327), (359, 356, 322, 323), (413, 410, 340, 341), (374, 371, 327, 328), (416, 413, 341, 342), (377, 374, 328, 329), (237, 227, 519, 522), (106, 96, 480, 483), (247, 237, 522, 525), (116, 106, 483, 486), (257, 247, 525, 528), (126, 116, 486, 489), (267, 257, 528, 531), (137, 126, 489, 492), (6, 0, 449, 453), (277, 267, 531, 534), (147, 137, 492, 495), (16, 6, 453, 456), (287, 277, 534, 537), (157, 147, 495, 498), (26, 16, 456, 459), (297, 287, 537, 540), (167, 157, 498, 501), (36, 26, 459, 462), (307, 297, 540, 543), (177, 167, 501, 504), (46, 36, 462, 465), (0, 307, 543, 449), (187, 177, 504, 507), (56, 46, 465, 468), (197, 187, 507, 510), (66, 56, 468, 471), (207, 197, 510, 513), (76, 66, 471, 474), (217, 207, 513, 516), (86, 76, 474, 477), (227, 217, 516, 519), (96, 86, 477, 480), (357, 353, 355, 358), (358, 355, 354, 356), (360, 357, 358, 361), (361, 358, 356, 359), (359, 362, 364, 361), (361, 364, 363, 360), (366, 363, 364, 367), (367, 364, 362, 365), (365, 368, 370, 367), (367, 370, 369, 366), (372, 369, 370, 373), (373, 370, 368, 371), (375, 372, 373, 376), (376, 373, 371, 374), (378, 375, 376, 379), (379, 376, 374, 377), (381, 378, 379, 382), (382, 379, 377, 380), (384, 381, 382, 385), (385, 382, 380, 383), (387, 384, 385, 388), (388, 385, 383, 386), (390, 387, 388, 391), (391, 388, 386, 389), (393, 390, 391, 394), (394, 391, 389, 392), (396, 393, 394, 397), (397, 394, 392, 395), (399, 396, 397, 400), (400, 397, 395, 398), (398, 401, 403, 400), (400, 403, 402, 399), (405, 402, 403, 406), (406, 403, 401, 404), (404, 407, 409, 406), (406, 409, 408, 405), (411, 408, 409, 412), (412, 409, 407, 410), (414, 411, 412, 415), (415, 412, 410, 413), (417, 414, 415, 418), (418, 415, 413, 416), (420, 417, 418, 421), (421, 418, 416, 419), (423, 420, 421, 424), (424, 421, 419, 422), (426, 423, 424, 427), (427, 424, 422, 425), (429, 426, 427, 430), (430, 427, 425, 428), (432, 429, 430, 433), (433, 430, 428, 431), (435, 432, 433, 436), (436, 433, 431, 434), (438, 435, 436, 439), (439, 436, 434, 437), (437, 440, 442, 439), (439, 442, 441, 438), (444, 441, 442, 445), (445, 442, 440, 443), (447, 444, 445, 448), (448, 445, 443, 446), (353, 447, 448, 355), (355, 448, 446, 354), (356, 354, 321, 322), (453, 449, 451, 454), (454, 451, 450, 452), (456, 453, 454, 457), (457, 454, 452, 455), (455, 458, 460, 457), (457, 460, 459, 456), (462, 459, 460, 463), (463, 460, 458, 461), (461, 464, 466, 463), (463, 466, 465, 462), (468, 465, 466, 469), (469, 466, 464, 467), (471, 468, 469, 472), (472, 469, 467, 470), (474, 471, 472, 475), (475, 472, 470, 473), (477, 474, 475, 478), (478, 475, 473, 476), (480, 477, 478, 481), (481, 478, 476, 479), (483, 480, 481, 484), (484, 481, 479, 482), (486, 483, 484, 487), (487, 484, 482, 485), (489, 486, 487, 490), (490, 487, 485, 488), (492, 489, 490, 493), (493, 490, 488, 491), (495, 492, 493, 496), (496, 493, 491, 494), (494, 497, 499, 496), (496, 499, 498, 495), (501, 498, 499, 502), (502, 499, 497, 500), (500, 503, 505, 502), (502, 505, 504, 501), (507, 504, 505, 508), (508, 505, 503, 506), (510, 507, 508, 511), (511, 508, 506, 509), (513, 510, 511, 514), (514, 511, 509, 512), (516, 513, 514, 517), (517, 514, 512, 515), (519, 516, 517, 520), (520, 517, 515, 518), (522, 519, 520, 523), (523, 520, 518, 521), (525, 522, 523, 526), (526, 523, 521, 524), (528, 525, 526, 529), (529, 526, 524, 527), (531, 528, 529, 532), (532, 529, 527, 530), (534, 531, 532, 535), (535, 532, 530, 533), (533, 536, 538, 535), (535, 538, 537, 534), (540, 537, 538, 541), (541, 538, 536, 539), (543, 540, 541, 544), (544, 541, 539, 542), (449, 543, 544, 451), (451, 544, 542, 450), (452, 450, 353, 357), (549, 545, 547, 550), (550, 547, 546, 548), (552, 549, 550, 553), (553, 550, 548, 551), (555, 552, 553, 556), (556, 553, 551, 554), (558, 555, 556, 559), (559, 556, 554, 557), (561, 558, 559, 562), (562, 559, 557, 560), (564, 561, 562, 565), (565, 562, 560, 563), (567, 564, 565, 568), (568, 565, 563, 566), (566, 569, 571, 568), (568, 571, 570, 567), (573, 570, 571, 574), (574, 571, 569, 572), (572, 575, 577, 574), (574, 577, 576, 573), (579, 576, 577, 580), (580, 577, 575, 578), (582, 579, 580, 583), (583, 580, 578, 581), (585, 582, 583, 586), (586, 583, 581, 584), (588, 585, 586, 589), (589, 586, 584, 587), (591, 588, 589, 592), (592, 589, 587, 590), (594, 591, 592, 595), (595, 592, 590, 593), (597, 594, 595, 598), (598, 595, 593, 596), (600, 597, 598, 601), (601, 598, 596, 599), (603, 600, 601, 604), (604, 601, 599, 602), (606, 603, 604, 607), (607, 604, 602, 605), (605, 608, 610, 607), (607, 610, 609, 606), (612, 609, 610, 613), (613, 610, 608, 611), (615, 612, 613, 616), (616, 613, 611, 614), (618, 615, 616, 619), (619, 616, 614, 617), (621, 618, 619, 622), (622, 619, 617, 620), (624, 621, 622, 625), (625, 622, 620, 623), (627, 624, 625, 628), (628, 625, 623, 626), (630, 627, 628, 631), (631, 628, 626, 629), (633, 630, 631, 634), (634, 631, 629, 632), (636, 633, 634, 637), (637, 634, 632, 635), (639, 636, 637, 640), (640, 637, 635, 638), (545, 639, 640, 547), (547, 640, 638, 546), (546, 14, 24, 548)])
me_sphere.polygons.foreach_set('use_smooth', [True] * 640)
_uv = me_sphere.uv_layers.new(name='UVMap')
_uv.uv.foreach_set('vector', [0.75, 0.375, 0.75, 0.4375, 0.7188, 0.4375, 0.7188, 0.375, 0.75, 0.3125, 0.75, 0.375, 0.7188, 0.375, 0.7188, 0.3125, 0.75, 0.25, 0.75, 0.3125, 0.7188, 0.3125, 0.7188, 0.25, 0.75, 0.1875, 0.75, 0.25, 0.7188, 0.25, 0.7188, 0.1875, 0.75, 0.625, 0.75, 0.6875, 0.7188, 0.6875, 0.7188, 0.625, 0.6875, 0.1299, 0.6875, 0.1875, 0.6562, 0.1875, 0.6562, 0.1299, 0.75, 0.5625, 0.75, 0.625, 0.7188, 0.625, 0.7188, 0.5625, 0.7187, 0.0625, 0.7188, 0.1197, 0.6875, 0.1197, 0.6875, 0.0625, 0.75, 0.5, 0.75, 0.5625, 0.7188, 0.5625, 0.7188, 0.5, 0.7344, 0.0, 0.75, 0.0625, 0.7187, 0.0625, 0.75, 0.4375, 0.75, 0.5, 0.7188, 0.5, 0.7188, 0.4375, 0.7031, 0.0, 0.7187, 0.0625, 0.6875, 0.0625, 0.7188, 0.4375, 0.7188, 0.5, 0.6875, 0.5, 0.6875, 0.4375, 0.7188, 0.375, 0.7188, 0.4375, 0.6875, 0.4375, 0.6875, 0.375, 0.7188, 0.3125, 0.7188, 0.375, 0.6875, 0.375, 0.6875, 0.3125, 0.7188, 0.25, 0.7188, 0.3125, 0.6875, 0.3125, 0.6875, 0.25, 0.7188, 0.1875, 0.7188, 0.25, 0.6875, 0.25, 0.6875, 0.1875, 0.7188, 0.625, 0.7188, 0.6875, 0.6875, 0.6875, 0.6875, 0.625, 0.75, 0.0625, 0.75, 0.1197, 0.7187, 0.1197, 0.7187, 0.0625, 0.7188, 0.5625, 0.7188, 0.625, 0.6875, 0.625, 0.6875, 0.5625, 0.75, 0.1299, 0.75, 0.1875, 0.7188, 0.1875, 0.7188, 0.1299, 0.7188, 0.5, 0.7188, 0.5625, 0.6875, 0.5625, 0.6875, 0.5, 0.6875, 0.1875, 0.6875, 0.25, 0.6562, 0.25, 0.6562, 0.1875, 0.6875, 0.625, 0.6875, 0.6875, 0.6562, 0.6875, 0.6562, 0.625, 0.6875, 0.0625, 0.6875, 0.1197, 0.6562, 0.1197, 0.6562, 0.0625, 0.6875, 0.5625, 0.6875, 0.625, 0.6562, 0.625, 0.6562, 0.5625, 0.6562, 0.1299, 0.6562, 0.1875, 0.625, 0.1875, 0.625, 0.1299, 0.6875, 0.5, 0.6875, 0.5625, 0.6562, 0.5625, 0.6562, 0.5, 0.6719, 0.0, 0.6875, 0.0625, 0.6562, 0.0625, 0.6875, 0.4375, 0.6875, 0.5, 0.6562, 0.5, 0.6562, 0.4375, 0.6875, 0.375, 0.6875, 0.4375, 0.6562, 0.4375, 0.6562, 0.375, 0.6875, 0.3125, 0.6875, 0.375, 0.6562, 0.375, 0.6562, 0.3125, 0.6875, 0.25, 0.6875, 0.3125, 0.6562, 0.3125, 0.6562, 0.25, 0.6562, 0.375, 0.6562, 0.4375, 0.625, 0.4375, 0.625, 0.375, 0.6562, 0.3125, 0.6562, 0.375, 0.625, 0.375, 0.625, 0.3125, 0.6562, 0.25, 0.6562, 0.3125, 0.625, 0.3125, 0.625, 0.25, 0.6562, 0.1875, 0.6562, 0.25, 0.625, 0.25, 0.625, 0.1875, 0.6562, 0.625, 0.6562, 0.6875, 0.625, 0.6875, 0.625, 0.625, 0.6562, 0.0625, 0.6562, 0.1197, 0.625, 0.1197, 0.625, 0.0625, 0.6562, 0.5625, 0.6562, 0.625, 0.625, 0.625, 0.625, 0.5625, 0.625, 0.1299, 0.625, 0.1875, 0.5937, 0.1875, 0.5937, 0.1299, 0.6562, 0.5, 0.6562, 0.5625, 0.625, 0.5625, 0.625, 0.5, 0.6406, 0.0, 0.6562, 0.0625, 0.625, 0.0625, 0.6562, 0.4375, 0.6562, 0.5, 0.625, 0.5, 0.625, 0.4375, 0.625, 0.625, 0.625, 0.6875, 0.5937, 0.6875, 0.5937, 0.625, 0.625, 0.0625, 0.625, 0.1197, 0.5937, 0.1197, 0.5937, 0.0625, 0.625, 0.5625, 0.625, 0.625, 0.5937, 0.625, 0.5937, 0.5625, 0.5937, 0.1299, 0.5937, 0.1875, 0.5625, 0.1875, 0.5625, 0.1299, 0.625, 0.5, 0.625, 0.5625, 0.5937, 0.5625, 0.5937, 0.5, 0.6094, 0.0, 0.625, 0.0625, 0.5937, 0.0625, 0.625, 0.4375, 0.625, 0.5, 0.5937, 0.5, 0.5937, 0.4375, 0.625, 0.375, 0.625, 0.4375, 0.5937, 0.4375, 0.5938, 0.375, 0.625, 0.3125, 0.625, 0.375, 0.5938, 0.375, 0.5937, 0.3125, 0.625, 0.25, 0.625, 0.3125, 0.5937, 0.3125, 0.5937, 0.25, 0.625, 0.1875, 0.625, 0.25, 0.5937, 0.25, 0.5937, 0.1875, 0.5938, 0.375, 0.5937, 0.4375, 0.5625, 0.4375, 0.5625, 0.375, 0.5937, 0.3125, 0.5938, 0.375, 0.5625, 0.375, 0.5625, 0.3125, 0.5937, 0.25, 0.5937, 0.3125, 0.5625, 0.3125, 0.5625, 0.25, 0.5937, 0.1875, 0.5937, 0.25, 0.5625, 0.25, 0.5625, 0.1875, 0.5937, 0.625, 0.5937, 0.6875, 0.5625, 0.6875, 0.5625, 0.625, 0.5937, 0.0625, 0.5937, 0.1197, 0.5625, 0.1197, 0.5625, 0.0625, 0.5937, 0.5625, 0.5937, 0.625, 0.5625, 0.625, 0.5625, 0.5625, 0.5625, 0.1299, 0.5625, 0.1875, 0.5312, 0.1875, 0.5312, 0.1299, 0.5937, 0.5, 0.5937, 0.5625, 0.5625, 0.5625, 0.5625, 0.5, 0.5781, 0.0, 0.5937, 0.0625, 0.5625, 0.0625, 0.5937, 0.4375, 0.5937, 0.5, 0.5625, 0.5, 0.5625, 0.4375, 0.5625, 0.0625, 0.5625, 0.1197, 0.5312, 0.1197, 0.5312, 0.0625, 0.5625, 0.5625, 0.5625, 0.625, 0.5312, 0.625, 0.5312, 0.5625, 0.5312, 0.1299, 0.5312, 0.1875, 0.5, 0.1875, 0.5, 0.1299, 0.5625, 0.5, 0.5625, 0.5625, 0.5312, 0.5625, 0.5312, 0.5, 0.5469, 0.0, 0.5625, 0.0625, 0.5312, 0.0625, 0.5625, 0.4375, 0.5625, 0.5, 0.5312, 0.5, 0.5312, 0.4375, 0.5625, 0.375, 0.5625, 0.4375, 0.5312, 0.4375, 0.5312, 0.375, 0.5625, 0.3125, 0.5625, 0.375, 0.5312, 0.375, 0.5312, 0.3125, 0.5625, 0.25, 0.5625, 0.3125, 0.5312, 0.3125, 0.5312, 0.25, 0.5625, 0.1875, 0.5625, 0.25, 0.5312, 0.25, 0.5312, 0.1875, 0.5625, 0.625, 0.5625, 0.6875, 0.5312, 0.6875, 0.5312, 0.625, 0.5312, 0.3125, 0.5312, 0.375, 0.5, 0.375, 0.5, 0.3125, 0.5312, 0.25, 0.5312, 0.3125, 0.5, 0.3125, 0.5, 0.25, 0.5312, 0.1875, 0.5312, 0.25, 0.5, 0.25, 0.5, 0.1875, 0.5312, 0.625, 0.5312, 0.6875, 0.5, 0.6875, 0.5, 0.625, 0.5312, 0.0625, 0.5312, 0.1197, 0.5, 0.1197, 0.5, 0.0625, 0.5312, 0.5625, 0.5312, 0.625, 0.5, 0.625, 0.5, 0.5625, 0.5, 0.1299, 0.5, 0.1875, 0.4687, 0.1875, 0.4687, 0.1299, 0.5312, 0.5, 0.5312, 0.5625, 0.5, 0.5625, 0.5, 0.5, 0.5156, 0.0, 0.5312, 0.0625, 0.5, 0.0625, 0.5312, 0.4375, 0.5312, 0.5, 0.5, 0.5, 0.5, 0.4375, 0.5312, 0.375, 0.5312, 0.4375, 0.5, 0.4375, 0.5, 0.375, 0.5, 0.5625, 0.5, 0.625, 0.4687, 0.625, 0.4687, 0.5625, 0.4687, 0.1299, 0.4687, 0.1875, 0.4375, 0.1875, 0.4375, 0.1299, 0.5, 0.5, 0.5, 0.5625, 0.4687, 0.5625, 0.4687, 0.5, 0.4844, 0.0, 0.5, 0.0625, 0.4687, 0.0625, 0.5, 0.4375, 0.5, 0.5, 0.4687, 0.5, 0.4687, 0.4375, 0.5, 0.375, 0.5, 0.4375, 0.4687, 0.4375, 0.4687, 0.375, 0.5, 0.3125, 0.5, 0.375, 0.4687, 0.375, 0.4687, 0.3125, 0.5, 0.25, 0.5, 0.3125, 0.4687, 0.3125, 0.4687, 0.25, 0.5, 0.1875, 0.5, 0.25, 0.4687, 0.25, 0.4687, 0.1875, 0.5, 0.625, 0.5, 0.6875, 0.4687, 0.6875, 0.4687, 0.625, 0.5, 0.0625, 0.5, 0.1197, 0.4687, 0.1197, 0.4687, 0.0625, 0.4687, 0.3125, 0.4687, 0.375, 0.4375, 0.375, 0.4375, 0.3125, 0.4687, 0.25, 0.4687, 0.3125, 0.4375, 0.3125, 0.4375, 0.25, 0.4687, 0.1875, 0.4687, 0.25, 0.4375, 0.25, 0.4375, 0.1875, 0.4687, 0.625, 0.4687, 0.6875, 0.4375, 0.6875, 0.4375, 0.625, 0.4687, 0.0625, 0.4687, 0.1197, 0.4375, 0.1197, 0.4375, 0.0625, 0.4687, 0.5625, 0.4687, 0.625, 0.4375, 0.625, 0.4375, 0.5625, 0.4375, 0.1299, 0.4375, 0.1875, 0.4062, 0.1875, 0.4062, 0.1299, 0.4687, 0.5, 0.4687, 0.5625, 0.4375, 0.5625, 0.4375, 0.5, 0.4531, 0.0, 0.4687, 0.0625, 0.4375, 0.0625, 0.4687, 0.4375, 0.4687, 0.5, 0.4375, 0.5, 0.4375, 0.4375, 0.4687, 0.375, 0.4687, 0.4375, 0.4375, 0.4375, 0.4375, 0.375, 0.4062, 0.1299, 0.4062, 0.1875, 0.375, 0.1875, 0.375, 0.1299, 0.4375, 0.5, 0.4375, 0.5625, 0.4062, 0.5625, 0.4062, 0.5, 0.4219, 0.0, 0.4375, 0.0625, 0.4062, 0.0625, 0.4375, 0.4375, 0.4375, 0.5, 0.4062, 0.5, 0.4062, 0.4375, 0.4375, 0.375, 0.4375, 0.4375, 0.4062, 0.4375, 0.4062, 0.375, 0.4375, 0.3125, 0.4375, 0.375, 0.4062, 0.375, 0.4062, 0.3125, 0.4375, 0.25, 0.4375, 0.3125, 0.4062, 0.3125, 0.4062, 0.25, 0.4375, 0.1875, 0.4375, 0.25, 0.4062, 0.25, 0.4062, 0.1875, 0.4375, 0.625, 0.4375, 0.6875, 0.4062, 0.6875, 0.4062, 0.625, 0.4375, 0.0625, 0.4375, 0.1197, 0.4062, 0.1197, 0.4062, 0.0625, 0.4375, 0.5625, 0.4375, 0.625, 0.4062, 0.625, 0.4062, 0.5625, 0.4062, 0.25, 0.4062, 0.3125, 0.375, 0.3125, 0.375, 0.25, 0.4062, 0.1875, 0.4062, 0.25, 0.375, 0.25, 0.375, 0.1875, 0.4062, 0.625, 0.4062, 0.6875, 0.375, 0.6875, 0.375, 0.625, 0.4062, 0.0625, 0.4062, 0.1197, 0.375, 0.1197, 0.375, 0.0625, 0.4062, 0.5625, 0.4062, 0.625, 0.375, 0.625, 0.375, 0.5625, 0.375, 0.1299, 0.375, 0.1875, 0.3437, 0.1875, 0.3437, 0.1299, 0.4062, 0.5, 0.4062, 0.5625, 0.375, 0.5625, 0.375, 0.5, 0.3906, 0.0, 0.4062, 0.0625, 0.375, 0.0625, 0.4062, 0.4375, 0.4062, 0.5, 0.375, 0.5, 0.375, 0.4375, 0.4062, 0.375, 0.4062, 0.4375, 0.375, 0.4375, 0.375, 0.375, 0.4062, 0.3125, 0.4062, 0.375, 0.375, 0.375, 0.375, 0.3125, 0.3594, 0.0, 0.375, 0.0625, 0.3437, 0.0625, 0.375, 0.4375, 0.375, 0.5, 0.3437, 0.5, 0.3437, 0.4375, 0.375, 0.375, 0.375, 0.4375, 0.3437, 0.4375, 0.3437, 0.375, 0.375, 0.3125, 0.375, 0.375, 0.3437, 0.375, 0.3437, 0.3125, 0.375, 0.25, 0.375, 0.3125, 0.3437, 0.3125, 0.3437, 0.25, 0.375, 0.1875, 0.375, 0.25, 0.3437, 0.25, 0.3437, 0.1875, 0.375, 0.625, 0.375, 0.6875, 0.3437, 0.6875, 0.3437, 0.625, 0.375, 0.0625, 0.375, 0.1197, 0.3437, 0.1197, 0.3437, 0.0625, 0.375, 0.5625, 0.375, 0.625, 0.3437, 0.625, 0.3437, 0.5625, 0.3437, 0.1299, 0.3437, 0.1875, 0.3125, 0.1875, 0.3125, 0.1299, 0.375, 0.5, 0.375, 0.5625, 0.3437, 0.5625, 0.3437, 0.5, 0.3437, 0.1875, 0.3437, 0.25, 0.3125, 0.25, 0.3125, 0.1875, 0.3437, 0.625, 0.3437, 0.6875, 0.3125, 0.6875, 0.3125, 0.625, 0.3437, 0.0625, 0.3437, 0.1197, 0.3125, 0.1197, 0.3125, 0.0625, 0.3437, 0.5625, 0.3437, 0.625, 0.3125, 0.625, 0.3125, 0.5625, 0.3125, 0.1299, 0.3125, 0.1875, 0.2812, 0.1875, 0.2812, 0.1299, 0.3437, 0.5, 0.3437, 0.5625, 0.3125, 0.5625, 0.3125, 0.5, 0.3281, 0.0, 0.3437, 0.0625, 0.3125, 0.0625, 0.3437, 0.4375, 0.3437, 0.5, 0.3125, 0.5, 0.3125, 0.4375, 0.3437, 0.375, 0.3437, 0.4375, 0.3125, 0.4375, 0.3125, 0.375, 0.3437, 0.3125, 0.3437, 0.375, 0.3125, 0.375, 0.3125, 0.3125, 0.3437, 0.25, 0.3437, 0.3125, 0.3125, 0.3125, 0.3125, 0.25, 0.3125, 0.4375, 0.3125, 0.5, 0.2812, 0.5, 0.2812, 0.4375, 0.3125, 0.375, 0.3125, 0.4375, 0.2812, 0.4375, 0.2812, 0.375, 0.3125, 0.3125, 0.3125, 0.375, 0.2812, 0.375, 0.2812, 0.3125, 0.3125, 0.25, 0.3125, 0.3125, 0.2812, 0.3125, 0.2812, 0.25, 0.3125, 0.1875, 0.3125, 0.25, 0.2812, 0.25, 0.2812, 0.1875, 0.3125, 0.625, 0.3125, 0.6875, 0.2812, 0.6875, 0.2812, 0.625, 0.3125, 0.0625, 0.3125, 0.1197, 0.2812, 0.1197, 0.2812, 0.0625, 0.3125, 0.5625, 0.3125, 0.625, 0.2812, 0.625, 0.2812, 0.5625, 0.2812, 0.1299, 0.2812, 0.1875, 0.25, 0.1875, 0.25, 0.1299, 0.3125, 0.5, 0.3125, 0.5625, 0.2812, 0.5625, 0.2812, 0.5, 0.2969, 0.0, 0.3125, 0.0625, 0.2812, 0.0625, 0.2812, 0.1875, 0.2812, 0.25, 0.25, 0.25, 0.25, 0.1875, 0.2812, 0.625, 0.2812, 0.6875, 0.25, 0.6875, 0.25, 0.625, 0.2812, 0.0625, 0.2812, 0.1197, 0.25, 0.1197, 0.25, 0.0625, 0.2812, 0.5625, 0.2812, 0.625, 0.25, 0.625, 0.25, 0.5625, 0.25, 0.1299, 0.25, 0.1875, 0.2188, 0.1875, 0.2188, 0.1299, 0.2812, 0.5, 0.2812, 0.5625, 0.25, 0.5625, 0.25, 0.5, 0.2656, 0.0, 0.2812, 0.0625, 0.25, 0.0625, 0.2812, 0.4375, 0.2812, 0.5, 0.25, 0.5, 0.25, 0.4375, 0.2812, 0.375, 0.2812, 0.4375, 0.25, 0.4375, 0.25, 0.375, 0.2812, 0.3125, 0.2812, 0.375, 0.25, 0.375, 0.25, 0.3125, 0.2812, 0.25, 0.2812, 0.3125, 0.25, 0.3125, 0.25, 0.25, 0.25, 0.375, 0.25, 0.4375, 0.2187, 0.4375, 0.2188, 0.375, 0.25, 0.3125, 0.25, 0.375, 0.2188, 0.375, 0.2187, 0.3125, 0.25, 0.25, 0.25, 0.3125, 0.2187, 0.3125, 0.2187, 0.25, 0.25, 0.1875, 0.25, 0.25, 0.2187, 0.25, 0.2188, 0.1875, 0.25, 0.625, 0.25, 0.6875, 0.2187, 0.6875, 0.2188, 0.625, 0.25, 0.0625, 0.25, 0.1197, 0.2188, 0.1197, 0.2188, 0.0625, 0.25, 0.5625, 0.25, 0.625, 0.2188, 0.625, 0.2187, 0.5625, 0.2188, 0.1299, 0.2188, 0.1875, 0.1875, 0.1875, 0.1875, 0.1299, 0.25, 0.5, 0.25, 0.5625, 0.2187, 0.5625, 0.2187, 0.5, 0.2344, 0.0, 0.25, 0.0625, 0.2188, 0.0625, 0.25, 0.4375, 0.25, 0.5, 0.2187, 0.5, 0.2187, 0.4375, 0.2188, 0.625, 0.2187, 0.6875, 0.1875, 0.6875, 0.1875, 0.625, 0.2188, 0.0625, 0.2188, 0.1197, 0.1875, 0.1197, 0.1875, 0.0625, 0.2187, 0.5625, 0.2188, 0.625, 0.1875, 0.625, 0.1875, 0.5625, 0.1875, 0.1299, 0.1875, 0.1875, 0.1563, 0.1875, 0.1563, 0.1299, 0.2187, 0.5, 0.2187, 0.5625, 0.1875, 0.5625, 0.1875, 0.5, 0.2031, 0.0, 0.2188, 0.0625, 0.1875, 0.0625, 0.2187, 0.4375, 0.2187, 0.5, 0.1875, 0.5, 0.1875, 0.4375, 0.2188, 0.375, 0.2187, 0.4375, 0.1875, 0.4375, 0.1875, 0.375, 0.2187, 0.3125, 0.2188, 0.375, 0.1875, 0.375, 0.1875, 0.3125, 0.2187, 0.25, 0.2187, 0.3125, 0.1875, 0.3125, 0.1875, 0.25, 0.2188, 0.1875, 0.2187, 0.25, 0.1875, 0.25, 0.1875, 0.1875, 0.1875, 0.375, 0.1875, 0.4375, 0.1562, 0.4375, 0.1563, 0.375, 0.1875, 0.3125, 0.1875, 0.375, 0.1563, 0.375, 0.1562, 0.3125, 0.1875, 0.25, 0.1875, 0.3125, 0.1562, 0.3125, 0.1563, 0.25, 0.1875, 0.1875, 0.1875, 0.25, 0.1563, 0.25, 0.1563, 0.1875, 0.1875, 0.625, 0.1875, 0.6875, 0.1562, 0.6875, 0.1563, 0.625, 0.1875, 0.0625, 0.1875, 0.1197, 0.1563, 0.1197, 0.1563, 0.0625, 0.1875, 0.5625, 0.1875, 0.625, 0.1563, 0.625, 0.1562, 0.5625, 0.1563, 0.1299, 0.1563, 0.1875, 0.125, 0.1875, 0.125, 0.1299, 0.1875, 0.5, 0.1875, 0.5625, 0.1562, 0.5625, 0.1562, 0.5, 0.1719, 0.0, 0.1875, 0.0625, 0.1563, 0.0625, 0.1875, 0.4375, 0.1875, 0.5, 0.1562, 0.5, 0.1562, 0.4375, 0.1563, 0.0625, 0.1563, 0.1197, 0.125, 0.1197, 0.125, 0.0625, 0.1562, 0.5625, 0.1563, 0.625, 0.125, 0.625, 0.125, 0.5625, 0.125, 0.1299, 0.125, 0.1875, 0.09375, 0.1875, 0.09375, 0.1299, 0.1562, 0.5, 0.1562, 0.5625, 0.125, 0.5625, 0.125, 0.5, 0.1406, 0.0, 0.1563, 0.0625, 0.125, 0.0625, 0.1562, 0.4375, 0.1562, 0.5, 0.125, 0.5, 0.125, 0.4375, 0.1563, 0.375, 0.1562, 0.4375, 0.125, 0.4375, 0.125, 0.375, 0.1562, 0.3125, 0.1563, 0.375, 0.125, 0.375, 0.125, 0.3125, 0.1563, 0.25, 0.1562, 0.3125, 0.125, 0.3125, 0.125, 0.25, 0.1563, 0.1875, 0.1563, 0.25, 0.125, 0.25, 0.125, 0.1875, 0.1563, 0.625, 0.1562, 0.6875, 0.125, 0.6875, 0.125, 0.625, 0.125, 0.3125, 0.125, 0.375, 0.09375, 0.375, 0.09375, 0.3125, 0.125, 0.25, 0.125, 0.3125, 0.09375, 0.3125, 0.09375, 0.25, 0.125, 0.1875, 0.125, 0.25, 0.09375, 0.25, 0.09375, 0.1875, 0.125, 0.625, 0.125, 0.6875, 0.09375, 0.6875, 0.09375, 0.625, 0.125, 0.0625, 0.125, 0.1197, 0.09375, 0.1197, 0.09375, 0.0625, 0.125, 0.5625, 0.125, 0.625, 0.09375, 0.625, 0.09375, 0.5625, 0.09375, 0.1299, 0.09375, 0.1875, 0.0625, 0.1875, 0.0625, 0.1299, 0.125, 0.5, 0.125, 0.5625, 0.09375, 0.5625, 0.09375, 0.5, 0.1094, 0.0, 0.125, 0.0625, 0.09375, 0.0625, 0.125, 0.4375, 0.125, 0.5, 0.09375, 0.5, 0.09375, 0.4375, 0.125, 0.375, 0.125, 0.4375, 0.09375, 0.4375, 0.09375, 0.375, 0.0625, 0.1299, 0.0625, 0.1875, 0.03125, 0.1875, 0.03125, 0.1299, 0.09375, 0.5, 0.09375, 0.5625, 0.0625, 0.5625, 0.0625, 0.5, 0.07813, 0.0, 0.09375, 0.0625, 0.0625, 0.0625, 0.09375, 0.4375, 0.09375, 0.5, 0.0625, 0.5, 0.0625, 0.4375, 0.09375, 0.375, 0.09375, 0.4375, 0.0625, 0.4375, 0.0625, 0.375, 0.09375, 0.3125, 0.09375, 0.375, 0.0625, 0.375, 0.0625, 0.3125, 0.09375, 0.25, 0.09375, 0.3125, 0.0625, 0.3125, 0.0625, 0.25, 0.09375, 0.1875, 0.09375, 0.25, 0.0625, 0.25, 0.0625, 0.1875, 0.09375, 0.625, 0.09375, 0.6875, 0.0625, 0.6875, 0.0625, 0.625, 0.09375, 0.0625, 0.09375, 0.1197, 0.0625, 0.1197, 0.0625, 0.0625, 0.09375, 0.5625, 0.09375, 0.625, 0.0625, 0.625, 0.0625, 0.5625, 0.0625, 0.25, 0.0625, 0.3125, 0.03125, 0.3125, 0.03125, 0.25, 0.0625, 0.1875, 0.0625, 0.25, 0.03125, 0.25, 0.03125, 0.1875, 0.0625, 0.625, 0.0625, 0.6875, 0.03125, 0.6875, 0.03125, 0.625, 0.0625, 0.0625, 0.0625, 0.1197, 0.03125, 0.1197, 0.03125, 0.0625, 0.0625, 0.5625, 0.0625, 0.625, 0.03125, 0.625, 0.03125, 0.5625, 0.03125, 0.1299, 0.03125, 0.1875, 5.96e-08, 0.1875, 8.706e-08, 0.1299, 0.0625, 0.5, 0.0625, 0.5625, 0.03125, 0.5625, 0.03125, 0.5, 0.04688, 0.0, 0.0625, 0.0625, 0.03125, 0.0625, 0.0625, 0.4375, 0.0625, 0.5, 0.03125, 0.5, 0.03125, 0.4375, 0.0625, 0.375, 0.0625, 0.4375, 0.03125, 0.4375, 0.03125, 0.375, 0.0625, 0.3125, 0.0625, 0.375, 0.03125, 0.375, 0.03125, 0.3125, 0.03125, 0.5, 0.03125, 0.5625, 0.0, 0.5625, 0.0, 0.5, 0.01563, 0.0, 0.03125, 0.0625, 2.384e-07, 0.0625, 0.03125, 0.4375, 0.03125, 0.5, 0.0, 0.5, 0.0, 0.4375, 0.03125, 0.375, 0.03125, 0.4375, 0.0, 0.4375, 5.96e-08, 0.375, 0.03125, 0.3125, 0.03125, 0.375, 5.96e-08, 0.375, 0.0, 0.3125, 0.03125, 0.25, 0.03125, 0.3125, 0.0, 0.3125, 0.0, 0.25, 0.03125, 0.1875, 0.03125, 0.25, 0.0, 0.25, 5.96e-08, 0.1875, 0.03125, 0.625, 0.03125, 0.6875, 0.0, 0.6875, 5.96e-08, 0.625, 0.03125, 0.0625, 0.03125, 0.1197, 1.019e-07, 0.1197, 2.384e-07, 0.0625, 0.03125, 0.5625, 0.03125, 0.625, 5.96e-08, 0.625, 0.0, 0.5625, 1.0, 0.1299, 1.0, 0.1875, 0.9688, 0.1875, 0.9688, 0.1299, 1.0, 0.25, 1.0, 0.3125, 0.9688, 0.3125, 0.9688, 0.25, 1.0, 0.1875, 1.0, 0.25, 0.9688, 0.25, 0.9688, 0.1875, 1.0, 0.625, 1.0, 0.6875, 0.9688, 0.6875, 0.9688, 0.625, 1.0, 0.0625, 1.0, 0.1197, 0.9688, 0.1197, 0.9688, 0.0625, 1.0, 0.5625, 1.0, 0.625, 0.9688, 0.625, 0.9688, 0.5625, 0.9688, 0.1299, 0.9688, 0.1875, 0.9375, 0.1875, 0.9375, 0.1299, 1.0, 0.5, 1.0, 0.5625, 0.9688, 0.5625, 0.9688, 0.5, 0.9844, 0.0, 1.0, 0.0625, 0.9688, 0.0625, 1.0, 0.4375, 1.0, 0.5, 0.9688, 0.5, 0.9688, 0.4375, 1.0, 0.375, 1.0, 0.4375, 0.9688, 0.4375, 0.9688, 0.375, 1.0, 0.3125, 1.0, 0.375, 0.9688, 0.375, 0.9688, 0.3125, 0.9531, 0.0, 0.9688, 0.0625, 0.9375, 0.0625, 0.9688, 0.4375, 0.9688, 0.5, 0.9375, 0.5, 0.9375, 0.4375, 0.9688, 0.375, 0.9688, 0.4375, 0.9375, 0.4375, 0.9375, 0.375, 0.9688, 0.3125, 0.9688, 0.375, 0.9375, 0.375, 0.9375, 0.3125, 0.9688, 0.25, 0.9688, 0.3125, 0.9375, 0.3125, 0.9375, 0.25, 0.9688, 0.1875, 0.9688, 0.25, 0.9375, 0.25, 0.9375, 0.1875, 0.9688, 0.625, 0.9688, 0.6875, 0.9375, 0.6875, 0.9375, 0.625, 0.9688, 0.0625, 0.9688, 0.1197, 0.9375, 0.1197, 0.9375, 0.0625, 0.9688, 0.5625, 0.9688, 0.625, 0.9375, 0.625, 0.9375, 0.5625, 0.9375, 0.1299, 0.9375, 0.1875, 0.9062, 0.1875, 0.9063, 0.1299, 0.9688, 0.5, 0.9688, 0.5625, 0.9375, 0.5625, 0.9375, 0.5, 0.9375, 0.1875, 0.9375, 0.25, 0.9062, 0.25, 0.9062, 0.1875, 0.9375, 0.625, 0.9375, 0.6875, 0.9062, 0.6875, 0.9062, 0.625, 0.9375, 0.0625, 0.9375, 0.1197, 0.9063, 0.1197, 0.9063, 0.0625, 0.9375, 0.5625, 0.9375, 0.625, 0.9062, 0.625, 0.9062, 0.5625, 0.9063, 0.1299, 0.9062, 0.1875, 0.875, 0.1875, 0.875, 0.1299, 0.9375, 0.5, 0.9375, 0.5625, 0.9062, 0.5625, 0.9062, 0.5, 0.9219, 0.0, 0.9375, 0.0625, 0.9063, 0.0625, 0.9375, 0.4375, 0.9375, 0.5, 0.9062, 0.5, 0.9062, 0.4375, 0.9375, 0.375, 0.9375, 0.4375, 0.9062, 0.4375, 0.9062, 0.375, 0.9375, 0.3125, 0.9375, 0.375, 0.9062, 0.375, 0.9062, 0.3125, 0.9375, 0.25, 0.9375, 0.3125, 0.9062, 0.3125, 0.9062, 0.25, 0.9062, 0.4375, 0.9062, 0.5, 0.875, 0.5, 0.875, 0.4375, 0.9062, 0.375, 0.9062, 0.4375, 0.875, 0.4375, 0.875, 0.375, 0.9062, 0.3125, 0.9062, 0.375, 0.875, 0.375, 0.875, 0.3125, 0.9062, 0.25, 0.9062, 0.3125, 0.875, 0.3125, 0.875, 0.25, 0.9062, 0.1875, 0.9062, 0.25, 0.875, 0.25, 0.875, 0.1875, 0.9062, 0.625, 0.9062, 0.6875, 0.875, 0.6875, 0.875, 0.625, 0.9063, 0.0625, 0.9063, 0.1197, 0.875, 0.1197, 0.875, 0.0625, 0.9062, 0.5625, 0.9062, 0.625, 0.875, 0.625, 0.875, 0.5625, 0.875, 0.1299, 0.875, 0.1875, 0.8438, 0.1875, 0.8438, 0.1299, 0.9062, 0.5, 0.9062, 0.5625, 0.875, 0.5625, 0.875, 0.5, 0.8906, 0.0, 0.9063, 0.0625, 0.875, 0.0625, 0.875, 0.1875, 0.875, 0.25, 0.8438, 0.25, 0.8438, 0.1875, 0.875, 0.625, 0.875, 0.6875, 0.8438, 0.6875, 0.8438, 0.625, 0.875, 0.0625, 0.875, 0.1197, 0.8438, 0.1197, 0.8438, 0.0625, 0.875, 0.5625, 0.875, 0.625, 0.8438, 0.625, 0.8438, 0.5625, 0.8438, 0.1299, 0.8438, 0.1875, 0.8125, 0.1875, 0.8125, 0.1299, 0.875, 0.5, 0.875, 0.5625, 0.8438, 0.5625, 0.8438, 0.5, 0.8594, 0.0, 0.875, 0.0625, 0.8438, 0.0625, 0.875, 0.4375, 0.875, 0.5, 0.8438, 0.5, 0.8438, 0.4375, 0.875, 0.375, 0.875, 0.4375, 0.8438, 0.4375, 0.8438, 0.375, 0.875, 0.3125, 0.875, 0.375, 0.8438, 0.375, 0.8438, 0.3125, 0.875, 0.25, 0.875, 0.3125, 0.8438, 0.3125, 0.8438, 0.25, 0.8438, 0.375, 0.8438, 0.4375, 0.8125, 0.4375, 0.8125, 0.375, 0.8438, 0.3125, 0.8438, 0.375, 0.8125, 0.375, 0.8125, 0.3125, 0.8438, 0.25, 0.8438, 0.3125, 0.8125, 0.3125, 0.8125, 0.25, 0.8438, 0.1875, 0.8438, 0.25, 0.8125, 0.25, 0.8125, 0.1875, 0.8438, 0.625, 0.8438, 0.6875, 0.8125, 0.6875, 0.8125, 0.625, 0.8438, 0.0625, 0.8438, 0.1197, 0.8125, 0.1197, 0.8125, 0.0625, 0.8438, 0.5625, 0.8438, 0.625, 0.8125, 0.625, 0.8125, 0.5625, 0.8125, 0.1299, 0.8125, 0.1875, 0.7812, 0.1875, 0.7812, 0.1299, 0.8438, 0.5, 0.8438, 0.5625, 0.8125, 0.5625, 0.8125, 0.5, 0.8281, 0.0, 0.8438, 0.0625, 0.8125, 0.0625, 0.8438, 0.4375, 0.8438, 0.5, 0.8125, 0.5, 0.8125, 0.4375, 0.8125, 0.0625, 0.8125, 0.1197, 0.7812, 0.1197, 0.7812, 0.0625, 0.8125, 0.5625, 0.8125, 0.625, 0.7812, 0.625, 0.7812, 0.5625, 0.7812, 0.1299, 0.7812, 0.1875, 0.75, 0.1875, 0.75, 0.1299, 0.8125, 0.5, 0.8125, 0.5625, 0.7812, 0.5625, 0.7812, 0.5, 0.7969, 0.0, 0.8125, 0.0625, 0.7812, 0.0625, 0.8125, 0.4375, 0.8125, 0.5, 0.7812, 0.5, 0.7812, 0.4375, 0.8125, 0.375, 0.8125, 0.4375, 0.7812, 0.4375, 0.7812, 0.375, 0.8125, 0.3125, 0.8125, 0.375, 0.7812, 0.375, 0.7812, 0.3125, 0.8125, 0.25, 0.8125, 0.3125, 0.7812, 0.3125, 0.7812, 0.25, 0.8125, 0.1875, 0.8125, 0.25, 0.7812, 0.25, 0.7812, 0.1875, 0.8125, 0.625, 0.8125, 0.6875, 0.7812, 0.6875, 0.7812, 0.625, 0.7812, 0.3125, 0.7812, 0.375, 0.75, 0.375, 0.75, 0.3125, 0.7812, 0.25, 0.7812, 0.3125, 0.75, 0.3125, 0.75, 0.25, 0.7812, 0.1875, 0.7812, 0.25, 0.75, 0.25, 0.75, 0.1875, 0.7812, 0.625, 0.7812, 0.6875, 0.75, 0.6875, 0.75, 0.625, 0.7812, 0.0625, 0.7812, 0.1197, 0.75, 0.1197, 0.75, 0.0625, 0.7812, 0.5625, 0.7812, 0.625, 0.75, 0.625, 0.75, 0.5625, 0.7812, 0.5, 0.7812, 0.5625, 0.75, 0.5625, 0.75, 0.5, 0.7656, 0.0, 0.7812, 0.0625, 0.75, 0.0625, 0.7812, 0.4375, 0.7812, 0.5, 0.75, 0.5, 0.75, 0.4375, 0.7812, 0.375, 0.7812, 0.4375, 0.75, 0.4375, 0.75, 0.375, 0.625, 0.6875, 0.6562, 0.6875, 0.6562, 0.6875, 0.625, 0.6875, 0.25, 0.6875, 0.2812, 0.6875, 0.2812, 0.6875, 0.25, 0.6875, 0.3437, 0.6875, 0.375, 0.6875, 0.375, 0.6875, 0.3437, 0.6875, 0.6875, 0.6875, 0.7188, 0.6875, 0.7188, 0.6875, 0.6875, 0.6875, 0.1875, 0.6875, 0.2187, 0.6875, 0.2187, 0.6875, 0.1875, 0.6875, 0.2812, 0.6875, 0.3125, 0.6875, 0.3125, 0.6875, 0.2812, 0.6875, 0.75, 0.6875, 0.7812, 0.6875, 0.7812, 0.6875, 0.75, 0.6875, 0.03125, 0.6875, 0.0625, 0.6875, 0.0625, 0.6875, 0.03125, 0.6875, 0.125, 0.6875, 0.1562, 0.6875, 0.1562, 0.6875, 0.125, 0.6875, 0.09375, 0.6875, 0.125, 0.6875, 0.125, 0.6875, 0.09375, 0.6875, 0.9688, 0.6875, 1.0, 0.6875, 1.0, 0.6875, 0.9688, 0.6875, 0.0625, 0.6875, 0.09375, 0.6875, 0.09375, 0.6875, 0.0625, 0.6875, 0.9062, 0.6875, 0.9375, 0.6875, 0.9375, 0.6875, 0.9062, 0.6875, 0.0, 0.6875, 0.03125, 0.6875, 0.03125, 0.6875, 0.0, 0.6875, 0.8438, 0.6875, 0.875, 0.6875, 0.875, 0.6875, 0.8438, 0.6875, 0.1562, 0.6875, 0.1875, 0.6875, 0.1875, 0.6875, 0.1562, 0.6875, 0.2187, 0.6875, 0.25, 0.6875, 0.25, 0.6875, 0.2187, 0.6875, 0.7812, 0.6875, 0.8125, 0.6875, 0.8125, 0.6875, 0.7812, 0.6875, 0.875, 0.6875, 0.9062, 0.6875, 0.9062, 0.6875, 0.875, 0.6875, 0.9375, 0.6875, 0.9688, 0.6875, 0.9688, 0.6875, 0.9375, 0.6875, 0.5937, 0.6875, 0.625, 0.6875, 0.625, 0.6875, 0.5937, 0.6875, 0.6562, 0.6875, 0.6875, 0.6875, 0.6875, 0.6875, 0.6562, 0.6875, 0.5312, 0.6875, 0.5625, 0.6875, 0.5625, 0.6875, 0.5312, 0.6875, 0.5, 0.6875, 0.5312, 0.6875, 0.5312, 0.6875, 0.5, 0.6875, 0.8125, 0.6875, 0.8438, 0.6875, 0.8438, 0.6875, 0.8125, 0.6875, 0.4687, 0.6875, 0.5, 0.6875, 0.5, 0.6875, 0.4687, 0.6875, 0.4375, 0.6875, 0.4687, 0.6875, 0.4687, 0.6875, 0.4375, 0.6875, 0.375, 0.6875, 0.4062, 0.6875, 0.4062, 0.6875, 0.375, 0.6875, 0.3125, 0.6875, 0.3437, 0.6875, 0.3437, 0.6875, 0.3125, 0.6875, 0.4062, 0.6875, 0.4375, 0.6875, 0.4375, 0.6875, 0.4062, 0.6875, 0.5625, 0.6875, 0.5937, 0.6875, 0.5937, 0.6875, 0.5625, 0.6875, 0.0625, 0.6875, 0.09375, 0.6875, 0.09375, 0.6875, 0.0625, 0.6875, 0.4687, 0.6875, 0.5, 0.6875, 0.5, 0.6875, 0.4687, 0.6875, 0.03125, 0.6875, 0.0625, 0.6875, 0.0625, 0.6875, 0.03125, 0.6875, 0.4375, 0.6875, 0.4687, 0.6875, 0.4687, 0.6875, 0.4375, 0.6875, 0.0, 0.6875, 0.03125, 0.6875, 0.03125, 0.6875, 0.0, 0.6875, 0.4062, 0.6875, 0.4375, 0.6875, 0.4375, 0.6875, 0.4062, 0.6875, 0.9688, 0.6875, 1.0, 0.6875, 1.0, 0.6875, 0.9688, 0.6875, 0.375, 0.6875, 0.4062, 0.6875, 0.4062, 0.6875, 0.375, 0.6875, 0.9375, 0.6875, 0.9688, 0.6875, 0.9688, 0.6875, 0.9375, 0.6875, 0.3437, 0.6875, 0.375, 0.6875, 0.375, 0.6875, 0.3437, 0.6875, 0.9062, 0.6875, 0.9375, 0.6875, 0.9375, 0.6875, 0.9062, 0.6875, 0.3125, 0.6875, 0.3437, 0.6875, 0.3437, 0.6875, 0.3125, 0.6875, 0.875, 0.6875, 0.9062, 0.6875, 0.9062, 0.6875, 0.875, 0.6875, 0.2812, 0.6875, 0.3125, 0.6875, 0.3125, 0.6875, 0.2812, 0.6875, 0.75, 0.6875, 0.7812, 0.6875, 0.7812, 0.6875, 0.75, 0.6875, 0.8438, 0.6875, 0.875, 0.6875, 0.875, 0.6875, 0.8438, 0.6875, 0.25, 0.6875, 0.2812, 0.6875, 0.2812, 0.6875, 0.25, 0.6875, 0.6562, 0.6875, 0.6875, 0.6875, 0.6875, 0.6875, 0.6562, 0.6875, 0.8125, 0.6875, 0.8438, 0.6875, 0.8438, 0.6875, 0.8125, 0.6875, 0.2187, 0.6875, 0.25, 0.6875, 0.25, 0.6875, 0.2187, 0.6875, 0.625, 0.6875, 0.6562, 0.6875, 0.6562, 0.6875, 0.625, 0.6875, 0.7812, 0.6875, 0.8125, 0.6875, 0.8125, 0.6875, 0.7812, 0.6875, 0.1875, 0.6875, 0.2187, 0.6875, 0.2187, 0.6875, 0.1875, 0.6875, 0.5937, 0.6875, 0.625, 0.6875, 0.625, 0.6875, 0.5937, 0.6875, 0.1562, 0.6875, 0.1875, 0.6875, 0.1875, 0.6875, 0.1562, 0.6875, 0.5625, 0.6875, 0.5937, 0.6875, 0.5937, 0.6875, 0.5625, 0.6875, 0.6875, 0.6875, 0.7188, 0.6875, 0.7188, 0.6875, 0.6875, 0.6875, 0.125, 0.6875, 0.1562, 0.6875, 0.1562, 0.6875, 0.125, 0.6875, 0.5312, 0.6875, 0.5625, 0.6875, 0.5625, 0.6875, 0.5312, 0.6875, 0.09375, 0.6875, 0.125, 0.6875, 0.125, 0.6875, 0.09375, 0.6875, 0.5, 0.6875, 0.5312, 0.6875, 0.5312, 0.6875, 0.5, 0.6875, 0.0, 0.6875, 0.03125, 0.6875, 0.03125, 0.6875, 0.0, 0.6875, 0.4062, 0.6875, 0.4375, 0.6875, 0.4375, 0.6875, 0.4062, 0.6875, 0.9688, 0.6875, 1.0, 0.6875, 1.0, 0.6875, 0.9688, 0.6875, 0.375, 0.6875, 0.4062, 0.6875, 0.4062, 0.6875, 0.375, 0.6875, 0.9375, 0.6875, 0.9688, 0.6875, 0.9688, 0.6875, 0.9375, 0.6875, 0.3437, 0.6875, 0.375, 0.6875, 0.375, 0.6875, 0.3437, 0.6875, 0.9062, 0.6875, 0.9375, 0.6875, 0.9375, 0.6875, 0.9062, 0.6875, 0.3125, 0.6875, 0.3437, 0.6875, 0.3437, 0.6875, 0.3125, 0.6875, 0.7188, 0.6875, 0.75, 0.6875, 0.75, 0.6875, 0.7188, 0.6875, 0.875, 0.6875, 0.9062, 0.6875, 0.9062, 0.6875, 0.875, 0.6875, 0.2812, 0.6875, 0.3125, 0.6875, 0.3125, 0.6875, 0.2812, 0.6875, 0.6875, 0.6875, 0.7188, 0.6875, 0.7188, 0.6875, 0.6875, 0.6875, 0.8438, 0.6875, 0.875, 0.6875, 0.875, 0.6875, 0.8438, 0.6875, 0.25, 0.6875, 0.2812, 0.6875, 0.2812, 0.6875, 0.25, 0.6875, 0.6562, 0.6875, 0.6875, 0.6875, 0.6875, 0.6875, 0.6562, 0.6875, 0.8125, 0.6875, 0.8438, 0.6875, 0.8438, 0.6875, 0.8125, 0.6875, 0.2187, 0.6875, 0.25, 0.6875, 0.25, 0.6875, 0.2187, 0.6875, 0.625, 0.6875, 0.6562, 0.6875, 0.6562, 0.6875, 0.625, 0.6875, 0.7812, 0.6875, 0.8125, 0.6875, 0.8125, 0.6875, 0.7812, 0.6875, 0.1875, 0.6875, 0.2187, 0.6875, 0.2187, 0.6875, 0.1875, 0.6875, 0.5937, 0.6875, 0.625, 0.6875, 0.625, 0.6875, 0.5937, 0.6875, 0.75, 0.6875, 0.7812, 0.6875, 0.7812, 0.6875, 0.75, 0.6875, 0.1562, 0.6875, 0.1875, 0.6875, 0.1875, 0.6875, 0.1563, 0.6875, 0.5625, 0.6875, 0.5937, 0.6875, 0.5937, 0.6875, 0.5625, 0.6875, 0.125, 0.6875, 0.1562, 0.6875, 0.1562, 0.6875, 0.125, 0.6875, 0.5312, 0.6875, 0.5625, 0.6875, 0.5625, 0.6875, 0.5312, 0.6875, 0.09375, 0.6875, 0.125, 0.6875, 0.125, 0.6875, 0.09375, 0.6875, 0.5, 0.6875, 0.5312, 0.6875, 0.5312, 0.6875, 0.5, 0.6875, 0.0625, 0.6875, 0.09375, 0.6875, 0.09375, 0.6875, 0.0625, 0.6875, 0.4687, 0.6875, 0.5, 0.6875, 0.5, 0.6875, 0.4687, 0.6875, 0.03125, 0.6875, 0.0625, 0.6875, 0.0625, 0.6875, 0.03125, 0.6875, 0.4375, 0.6875, 0.4687, 0.6875, 0.4687, 0.6875, 0.4375, 0.6875, 0.7188, 0.6875, 0.75, 0.6875, 0.75, 0.6875, 0.7188, 0.6875, 0.7188, 0.6875, 0.75, 0.6875, 0.75, 0.6875, 0.7188, 0.6875, 0.6875, 0.6875, 0.7188, 0.6875, 0.7188, 0.6875, 0.6875, 0.6875, 0.6875, 0.6875, 0.7188, 0.6875, 0.7188, 0.6875, 0.6875, 0.6875, 0.6875, 0.6875, 0.6562, 0.6875, 0.6562, 0.6875, 0.6875, 0.6875, 0.6875, 0.6875, 0.6562, 0.6875, 0.6562, 0.6875, 0.6875, 0.6875, 0.625, 0.6875, 0.6562, 0.6875, 0.6562, 0.6875, 0.625, 0.6875, 0.625, 0.6875, 0.6562, 0.6875, 0.6562, 0.6875, 0.625, 0.6875, 0.625, 0.6875, 0.5937, 0.6875, 0.5937, 0.6875, 0.625, 0.6875, 0.625, 0.6875, 0.5937, 0.6875, 0.5937, 0.6875, 0.625, 0.6875, 0.5625, 0.6875, 0.5937, 0.6875, 0.5937, 0.6875, 0.5625, 0.6875, 0.5625, 0.6875, 0.5937, 0.6875, 0.5937, 0.6875, 0.5625, 0.6875, 0.5312, 0.6875, 0.5625, 0.6875, 0.5625, 0.6875, 0.5312, 0.6875, 0.5312, 0.6875, 0.5625, 0.6875, 0.5625, 0.6875, 0.5312, 0.6875, 0.5, 0.6875, 0.5312, 0.6875, 0.5312, 0.6875, 0.5, 0.6875, 0.5, 0.6875, 0.5312, 0.6875, 0.5312, 0.6875, 0.5, 0.6875, 0.4687, 0.6875, 0.5, 0.6875, 0.5, 0.6875, 0.4687, 0.6875, 0.4687, 0.6875, 0.5, 0.6875, 0.5, 0.6875, 0.4687, 0.6875, 0.4375, 0.6875, 0.4687, 0.6875, 0.4687, 0.6875, 0.4375, 0.6875, 0.4375, 0.6875, 0.4687, 0.6875, 0.4687, 0.6875, 0.4375, 0.6875, 0.4062, 0.6875, 0.4375, 0.6875, 0.4375, 0.6875, 0.4062, 0.6875, 0.4062, 0.6875, 0.4375, 0.6875, 0.4375, 0.6875, 0.4062, 0.6875, 0.375, 0.6875, 0.4062, 0.6875, 0.4062, 0.6875, 0.375, 0.6875, 0.375, 0.6875, 0.4062, 0.6875, 0.4062, 0.6875, 0.375, 0.6875, 0.3437, 0.6875, 0.375, 0.6875, 0.375, 0.6875, 0.3437, 0.6875, 0.3437, 0.6875, 0.375, 0.6875, 0.375, 0.6875, 0.3437, 0.6875, 0.3125, 0.6875, 0.3437, 0.6875, 0.3437, 0.6875, 0.3125, 0.6875, 0.3125, 0.6875, 0.3437, 0.6875, 0.3437, 0.6875, 0.3125, 0.6875, 0.2812, 0.6875, 0.3125, 0.6875, 0.3125, 0.6875, 0.2812, 0.6875, 0.2812, 0.6875, 0.3125, 0.6875, 0.3125, 0.6875, 0.2812, 0.6875, 0.2812, 0.6875, 0.25, 0.6875, 0.25, 0.6875, 0.2812, 0.6875, 0.2812, 0.6875, 0.25, 0.6875, 0.25, 0.6875, 0.2812, 0.6875, 0.2187, 0.6875, 0.25, 0.6875, 0.25, 0.6875, 0.2187, 0.6875, 0.2187, 0.6875, 0.25, 0.6875, 0.25, 0.6875, 0.2187, 0.6875, 0.2187, 0.6875, 0.1875, 0.6875, 0.1875, 0.6875, 0.2187, 0.6875, 0.2187, 0.6875, 0.1875, 0.6875, 0.1875, 0.6875, 0.2187, 0.6875, 0.1562, 0.6875, 0.1875, 0.6875, 0.1875, 0.6875, 0.1562, 0.6875, 0.1562, 0.6875, 0.1875, 0.6875, 0.1875, 0.6875, 0.1562, 0.6875, 0.125, 0.6875, 0.1562, 0.6875, 0.1562, 0.6875, 0.125, 0.6875, 0.125, 0.6875, 0.1562, 0.6875, 0.1562, 0.6875, 0.125, 0.6875, 0.09375, 0.6875, 0.125, 0.6875, 0.125, 0.6875, 0.09375, 0.6875, 0.09375, 0.6875, 0.125, 0.6875, 0.125, 0.6875, 0.09375, 0.6875, 0.0625, 0.6875, 0.09375, 0.6875, 0.09375, 0.6875, 0.0625, 0.6875, 0.0625, 0.6875, 0.09375, 0.6875, 0.09375, 0.6875, 0.0625, 0.6875, 0.03125, 0.6875, 0.0625, 0.6875, 0.0625, 0.6875, 0.03125, 0.6875, 0.03125, 0.6875, 0.0625, 0.6875, 0.0625, 0.6875, 0.03125, 0.6875, 0.0, 0.6875, 0.03125, 0.6875, 0.03125, 0.6875, 0.0001733, 0.6875, 0.0001733, 0.6875, 0.03125, 0.6875, 0.03125, 0.6875, 0.0, 0.6875, 0.9688, 0.6875, 1.0, 0.6875, 0.9998, 0.6875, 0.9688, 0.6875, 0.9688, 0.6875, 0.9998, 0.6875, 1.0, 0.6875, 0.9688, 0.6875, 0.9375, 0.6875, 0.9688, 0.6875, 0.9688, 0.6875, 0.9375, 0.6875, 0.9375, 0.6875, 0.9688, 0.6875, 0.9688, 0.6875, 0.9375, 0.6875, 0.9062, 0.6875, 0.9375, 0.6875, 0.9375, 0.6875, 0.9062, 0.6875, 0.9062, 0.6875, 0.9375, 0.6875, 0.9375, 0.6875, 0.9062, 0.6875, 0.875, 0.6875, 0.9062, 0.6875, 0.9062, 0.6875, 0.875, 0.6875, 0.875, 0.6875, 0.9062, 0.6875, 0.9062, 0.6875, 0.875, 0.6875, 0.875, 0.6875, 0.8438, 0.6875, 0.8438, 0.6875, 0.875, 0.6875, 0.875, 0.6875, 0.8438, 0.6875, 0.8438, 0.6875, 0.875, 0.6875, 0.8125, 0.6875, 0.8438, 0.6875, 0.8438, 0.6875, 0.8125, 0.6875, 0.8125, 0.6875, 0.8438, 0.6875, 0.8438, 0.6875, 0.8125, 0.6875, 0.7812, 0.6875, 0.8125, 0.6875, 0.8125, 0.6875, 0.7812, 0.6875, 0.7812, 0.6875, 0.8125, 0.6875, 0.8125, 0.6875, 0.7812, 0.6875, 0.75, 0.6875, 0.7812, 0.6875, 0.7812, 0.6875, 0.75, 0.6875, 0.75, 0.6875, 0.7812, 0.6875, 0.7812, 0.6875, 0.75, 0.6875, 0.7188, 0.6875, 0.75, 0.6875, 0.75, 0.6875, 0.7188, 0.6875, 0.7188, 0.6875, 0.75, 0.6875, 0.75, 0.6875, 0.7188, 0.6875, 0.7188, 0.6875, 0.75, 0.6875, 0.75, 0.6875, 0.7188, 0.6875, 0.6875, 0.6875, 0.7188, 0.6875, 0.7188, 0.6875, 0.6875, 0.6875, 0.6875, 0.6875, 0.7188, 0.6875, 0.7188, 0.6875, 0.6875, 0.6875, 0.6875, 0.6875, 0.6562, 0.6875, 0.6562, 0.6875, 0.6875, 0.6875, 0.6875, 0.6875, 0.6562, 0.6875, 0.6562, 0.6875, 0.6875, 0.6875, 0.625, 0.6875, 0.6562, 0.6875, 0.6562, 0.6875, 0.625, 0.6875, 0.625, 0.6875, 0.6562, 0.6875, 0.6562, 0.6875, 0.625, 0.6875, 0.625, 0.6875, 0.5937, 0.6875, 0.5937, 0.6875, 0.625, 0.6875, 0.625, 0.6875, 0.5937, 0.6875, 0.5937, 0.6875, 0.625, 0.6875, 0.5625, 0.6875, 0.5937, 0.6875, 0.5937, 0.6875, 0.5625, 0.6875, 0.5625, 0.6875, 0.5937, 0.6875, 0.5937, 0.6875, 0.5625, 0.6875, 0.5312, 0.6875, 0.5625, 0.6875, 0.5625, 0.6875, 0.5312, 0.6875, 0.5312, 0.6875, 0.5625, 0.6875, 0.5625, 0.6875, 0.5312, 0.6875, 0.5, 0.6875, 0.5312, 0.6875, 0.5312, 0.6875, 0.5, 0.6875, 0.5, 0.6875, 0.5312, 0.6875, 0.5312, 0.6875, 0.5, 0.6875, 0.4687, 0.6875, 0.5, 0.6875, 0.5, 0.6875, 0.4687, 0.6875, 0.4687, 0.6875, 0.5, 0.6875, 0.5, 0.6875, 0.4687, 0.6875, 0.4375, 0.6875, 0.4687, 0.6875, 0.4687, 0.6875, 0.4375, 0.6875, 0.4375, 0.6875, 0.4687, 0.6875, 0.4687, 0.6875, 0.4375, 0.6875, 0.4062, 0.6875, 0.4375, 0.6875, 0.4375, 0.6875, 0.4062, 0.6875, 0.4062, 0.6875, 0.4375, 0.6875, 0.4375, 0.6875, 0.4062, 0.6875, 0.375, 0.6875, 0.4062, 0.6875, 0.4062, 0.6875, 0.375, 0.6875, 0.375, 0.6875, 0.4062, 0.6875, 0.4062, 0.6875, 0.375, 0.6875, 0.3437, 0.6875, 0.375, 0.6875, 0.375, 0.6875, 0.3437, 0.6875, 0.3437, 0.6875, 0.375, 0.6875, 0.375, 0.6875, 0.3437, 0.6875, 0.3125, 0.6875, 0.3437, 0.6875, 0.3437, 0.6875, 0.3125, 0.6875, 0.3125, 0.6875, 0.3437, 0.6875, 0.3437, 0.6875, 0.3125, 0.6875, 0.2812, 0.6875, 0.3125, 0.6875, 0.3125, 0.6875, 0.2812, 0.6875, 0.2812, 0.6875, 0.3125, 0.6875, 0.3125, 0.6875, 0.2812, 0.6875, 0.2812, 0.6875, 0.25, 0.6875, 0.25, 0.6875, 0.2812, 0.6875, 0.2812, 0.6875, 0.25, 0.6875, 0.25, 0.6875, 0.2812, 0.6875, 0.2187, 0.6875, 0.25, 0.6875, 0.25, 0.6875, 0.2187, 0.6875, 0.2187, 0.6875, 0.25, 0.6875, 0.25, 0.6875, 0.2187, 0.6875, 0.2187, 0.6875, 0.1875, 0.6875, 0.1875, 0.6875, 0.2187, 0.6875, 0.2187, 0.6875, 0.1875, 0.6875, 0.1875, 0.6875, 0.2187, 0.6875, 0.1563, 0.6875, 0.1875, 0.6875, 0.1875, 0.6875, 0.1562, 0.6875, 0.1562, 0.6875, 0.1875, 0.6875, 0.1875, 0.6875, 0.1562, 0.6875, 0.125, 0.6875, 0.1562, 0.6875, 0.1562, 0.6875, 0.125, 0.6875, 0.125, 0.6875, 0.1562, 0.6875, 0.1562, 0.6875, 0.125, 0.6875, 0.09375, 0.6875, 0.125, 0.6875, 0.125, 0.6875, 0.09375, 0.6875, 0.09375, 0.6875, 0.125, 0.6875, 0.125, 0.6875, 0.09375, 0.6875, 0.0625, 0.6875, 0.09375, 0.6875, 0.09375, 0.6875, 0.0625, 0.6875, 0.0625, 0.6875, 0.09375, 0.6875, 0.09375, 0.6875, 0.0625, 0.6875, 0.03125, 0.6875, 0.0625, 0.6875, 0.0625, 0.6875, 0.03125, 0.6875, 0.03125, 0.6875, 0.0625, 0.6875, 0.0625, 0.6875, 0.03125, 0.6875, 0.0, 0.6875, 0.03125, 0.6875, 0.03125, 0.6875, 0.0, 0.6875, 0.0, 0.6875, 0.03125, 0.6875, 0.03125, 0.6875, 0.0, 0.6875, 0.9688, 0.6875, 1.0, 0.6875, 1.0, 0.6875, 0.9688, 0.6875, 0.9688, 0.6875, 1.0, 0.6875, 1.0, 0.6875, 0.9688, 0.6875, 0.9375, 0.6875, 0.9688, 0.6875, 0.9688, 0.6875, 0.9375, 0.6875, 0.9375, 0.6875, 0.9688, 0.6875, 0.9688, 0.6875, 0.9375, 0.6875, 0.9062, 0.6875, 0.9375, 0.6875, 0.9375, 0.6875, 0.9062, 0.6875, 0.9062, 0.6875, 0.9375, 0.6875, 0.9375, 0.6875, 0.9062, 0.6875, 0.875, 0.6875, 0.9062, 0.6875, 0.9062, 0.6875, 0.875, 0.6875, 0.875, 0.6875, 0.9062, 0.6875, 0.9062, 0.6875, 0.875, 0.6875, 0.875, 0.6875, 0.8438, 0.6875, 0.8438, 0.6875, 0.875, 0.6875, 0.875, 0.6875, 0.8438, 0.6875, 0.8438, 0.6875, 0.875, 0.6875, 0.8125, 0.6875, 0.8438, 0.6875, 0.8438, 0.6875, 0.8125, 0.6875, 0.8125, 0.6875, 0.8438, 0.6875, 0.8438, 0.6875, 0.8125, 0.6875, 0.7812, 0.6875, 0.8125, 0.6875, 0.8125, 0.6875, 0.7812, 0.6875, 0.7812, 0.6875, 0.8125, 0.6875, 0.8125, 0.6875, 0.7812, 0.6875, 0.75, 0.6875, 0.7812, 0.6875, 0.7812, 0.6875, 0.75, 0.6875, 0.75, 0.6875, 0.7812, 0.6875, 0.7812, 0.6875, 0.75, 0.6875, 0.7188, 0.6875, 0.75, 0.6875, 0.75, 0.6875, 0.7188, 0.6875, 0.6875, 0.1197, 0.7188, 0.1197, 0.7188, 0.125, 0.6875, 0.125, 0.6875, 0.125, 0.7188, 0.125, 0.7188, 0.1299, 0.6875, 0.1299, 0.6562, 0.1197, 0.6875, 0.1197, 0.6875, 0.125, 0.6562, 0.125, 0.6562, 0.125, 0.6875, 0.125, 0.6875, 0.1299, 0.6562, 0.1299, 0.625, 0.1197, 0.6562, 0.1197, 0.6562, 0.125, 0.625, 0.125, 0.625, 0.125, 0.6562, 0.125, 0.6562, 0.1299, 0.625, 0.1299, 0.5937, 0.1197, 0.625, 0.1197, 0.625, 0.125, 0.5937, 0.125, 0.5937, 0.125, 0.625, 0.125, 0.625, 0.1299, 0.5937, 0.1299, 0.5625, 0.1197, 0.5937, 0.1197, 0.5937, 0.125, 0.5625, 0.125, 0.5625, 0.125, 0.5937, 0.125, 0.5937, 0.1299, 0.5625, 0.1299, 0.5312, 0.1197, 0.5625, 0.1197, 0.5625, 0.125, 0.5312, 0.125, 0.5312, 0.125, 0.5625, 0.125, 0.5625, 0.1299, 0.5312, 0.1299, 0.5, 0.1197, 0.5312, 0.1197, 0.5312, 0.125, 0.5, 0.125, 0.5, 0.125, 0.5312, 0.125, 0.5312, 0.1299, 0.5, 0.1299, 0.5, 0.1299, 0.4687, 0.1299, 0.4687, 0.125, 0.5, 0.125, 0.5, 0.125, 0.4687, 0.125, 0.4687, 0.1197, 0.5, 0.1197, 0.4375, 0.1197, 0.4687, 0.1197, 0.4687, 0.125, 0.4375, 0.125, 0.4375, 0.125, 0.4687, 0.125, 0.4687, 0.1299, 0.4375, 0.1299, 0.4375, 0.1299, 0.4062, 0.1299, 0.4062, 0.125, 0.4375, 0.125, 0.4375, 0.125, 0.4062, 0.125, 0.4062, 0.1197, 0.4375, 0.1197, 0.375, 0.1197, 0.4062, 0.1197, 0.4062, 0.125, 0.375, 0.125, 0.375, 0.125, 0.4062, 0.125, 0.4062, 0.1299, 0.375, 0.1299, 0.3437, 0.1197, 0.375, 0.1197, 0.375, 0.125, 0.3437, 0.125, 0.3437, 0.125, 0.375, 0.125, 0.375, 0.1299, 0.3437, 0.1299, 0.3125, 0.1197, 0.3437, 0.1197, 0.3437, 0.125, 0.3125, 0.125, 0.3125, 0.125, 0.3437, 0.125, 0.3437, 0.1299, 0.3125, 0.1299, 0.2812, 0.1197, 0.3125, 0.1197, 0.3125, 0.125, 0.2812, 0.125, 0.2812, 0.125, 0.3125, 0.125, 0.3125, 0.1299, 0.2812, 0.1299, 0.25, 0.1197, 0.2812, 0.1197, 0.2812, 0.125, 0.25, 0.125, 0.25, 0.125, 0.2812, 0.125, 0.2812, 0.1299, 0.25, 0.1299, 0.2188, 0.1197, 0.25, 0.1197, 0.25, 0.125, 0.2188, 0.125, 0.2188, 0.125, 0.25, 0.125, 0.25, 0.1299, 0.2188, 0.1299, 0.1875, 0.1197, 0.2188, 0.1197, 0.2188, 0.125, 0.1875, 0.125, 0.1875, 0.125, 0.2188, 0.125, 0.2188, 0.1299, 0.1875, 0.1299, 0.1563, 0.1197, 0.1875, 0.1197, 0.1875, 0.125, 0.1563, 0.125, 0.1563, 0.125, 0.1875, 0.125, 0.1875, 0.1299, 0.1563, 0.1299, 0.125, 0.1197, 0.1563, 0.1197, 0.1563, 0.125, 0.125, 0.125, 0.125, 0.125, 0.1563, 0.125, 0.1563, 0.1299, 0.125, 0.1299, 0.09375, 0.1197, 0.125, 0.1197, 0.125, 0.125, 0.09375, 0.125, 0.09375, 0.125, 0.125, 0.125, 0.125, 0.1299, 0.09375, 0.1299, 0.09375, 0.1299, 0.0625, 0.1299, 0.0625, 0.125, 0.09375, 0.125, 0.09375, 0.125, 0.0625, 0.125, 0.0625, 0.1197, 0.09375, 0.1197, 0.03125, 0.1197, 0.0625, 0.1197, 0.0625, 0.125, 0.03125, 0.125, 0.03125, 0.125, 0.0625, 0.125, 0.0625, 0.1299, 0.03125, 0.1299, 1.019e-07, 0.1197, 0.03125, 0.1197, 0.03125, 0.125, 2.551e-05, 0.125, 2.551e-05, 0.125, 0.03125, 0.125, 0.03125, 0.1299, 8.706e-08, 0.1299, 0.9688, 0.1197, 1.0, 0.1197, 1.0, 0.125, 0.9688, 0.125, 0.9688, 0.125, 1.0, 0.125, 1.0, 0.1299, 0.9688, 0.1299, 0.9375, 0.1197, 0.9688, 0.1197, 0.9688, 0.125, 0.9375, 0.125, 0.9375, 0.125, 0.9688, 0.125, 0.9688, 0.1299, 0.9375, 0.1299, 0.9063, 0.1197, 0.9375, 0.1197, 0.9375, 0.125, 0.9063, 0.125, 0.9063, 0.125, 0.9375, 0.125, 0.9375, 0.1299, 0.9063, 0.1299, 0.875, 0.1197, 0.9063, 0.1197, 0.9063, 0.125, 0.875, 0.125, 0.875, 0.125, 0.9063, 0.125, 0.9063, 0.1299, 0.875, 0.1299, 0.8438, 0.1197, 0.875, 0.1197, 0.875, 0.125, 0.8438, 0.125, 0.8438, 0.125, 0.875, 0.125, 0.875, 0.1299, 0.8438, 0.1299, 0.8125, 0.1197, 0.8438, 0.1197, 0.8438, 0.125, 0.8125, 0.125, 0.8125, 0.125, 0.8438, 0.125, 0.8438, 0.1299, 0.8125, 0.1299, 0.7812, 0.1197, 0.8125, 0.1197, 0.8125, 0.125, 0.7812, 0.125, 0.7812, 0.125, 0.8125, 0.125, 0.8125, 0.1299, 0.7812, 0.1299, 0.75, 0.1197, 0.7812, 0.1197, 0.7812, 0.125, 0.75, 0.125, 0.75, 0.125, 0.7812, 0.125, 0.7812, 0.1299, 0.75, 0.1299, 0.7187, 0.1197, 0.75, 0.1197, 0.75, 0.125, 0.7188, 0.125, 0.7188, 0.125, 0.75, 0.125, 0.75, 0.1299, 0.7188, 0.1299, 0.7188, 0.1299, 0.7188, 0.1875, 0.6875, 0.1875, 0.6875, 0.1299])
me_sphere.materials.append(mat_material_002)
me_sphere.use_remesh_fix_poles = True
me_sphere.use_remesh_preserve_attributes = False
me_sphere.use_mirror_vertex_groups = False
me_sphere.update()
me_circle = bpy.data.meshes.new('Circle')
me_circle.from_pydata([(0.008945, 0.5057, 0.4403), (-0.09652, 0.5037, 0.4466), (-0.1847, 0.4576, 0.4045), (-0.3021, 0.4492, 0.415), (-0.3814, 0.376, 0.3736), (-0.4435, 0.2633, 0.509), (-0.4832, 0.1969, 0.3698), (-0.4953, 0.1005, 0.4288), (-0.4918, -0.0107, 0.4724), (-0.4911, -0.0913, 0.4161), (-0.4495, -0.2433, 0.4092), (-0.4119, -0.282, 0.411), (-0.3539, -0.356, 0.4245), (-0.2708, -0.4252, 0.4286), (-0.2055, -0.4699, 0.4024), (-0.09235, -0.5206, 0.3977), (0.004563, -0.5363, 0.4119), (0.12, -0.5035, 0.4459), (0.1705, -0.4554, 0.456), (0.2587, -0.444, 0.4414), (0.3735, -0.3376, 0.4459), (0.4379, -0.2357, 0.3832), (0.4615, -0.1877, 0.4721), (0.5078, -0.1032, 0.3788), (0.5407, -0.04195, 0.4501), (0.4921, 0.09269, 0.4459), (0.4678, 0.1905, 0.4361), (0.4263, 0.3059, 0.5122), (0.3522, 0.351, 0.4671), (0.3022, 0.4054, 0.4106), (0.1942, 0.4614, 0.4296), (0.07642, 0.5057, 0.3998), (0.2788, 0.3974, 0.4508), (0.1813, 0.4693, 0.4745), (0.0337, 0.4055, 0.3878), (-0.07144, 0.4167, 0.4528), (-0.1859, 0.3633, 0.4113), (-0.321, 0.3175, 0.3965), (-0.3875, 0.2427, 0.3894), (0.3143, 0.2984, 0.4273), (0.2167, 0.3068, 0.4938), (0.07319, 0.2996, 0.4272), (-0.03697, 0.2601, 0.3209), (-0.1432, 0.2757, 0.4461), (-0.2619, 0.1861, 0.4897), (-0.3833, 0.1517, 0.4873), (0.3311, 0.2071, 0.4227), (0.217, 0.1717, 0.5027), (0.1074, 0.1685, 0.4611), (0.00848, 0.1417, 0.47), (-0.1404, 0.08639, 0.4579), (-0.2923, 0.09102, 0.5251), (-0.3796, 0.01568, 0.3441), (0.4223, 0.07172, 0.4125), (0.2698, 0.1, 0.4177), (0.1352, -0.00853, 0.5157), (0.003732, -0.008611, 0.4263), (-0.1596, -0.01898, 0.4377), (-0.2662, -0.05363, 0.4254), (-0.3934, -0.09484, 0.364), (0.4043, -0.07108, 0.3799), (0.3229, -0.06604, 0.5338), (0.1932, -0.1174, 0.4079), (0.0491, -0.1452, 0.3296), (-0.06563, -0.188, 0.4571), (-0.2565, -0.1678, 0.4129), (-0.3516, -0.1845, 0.4157), (0.4229, -0.131, 0.4034), (0.3082, -0.1921, 0.4698), (0.208, -0.222, 0.4221), (0.07997, -0.2629, 0.3775), (-0.0676, -0.3327, 0.3218), (-0.1742, -0.2988, 0.4338), (-0.305, -0.3209, 0.4417), (0.3723, -0.2709, 0.4689), (0.294, -0.2847, 0.4248), (0.1656, -0.3701, 0.4257), (0.06518, -0.3827, 0.5358), (-0.05577, -0.4355, 0.4446), (-0.1417, -0.3916, 0.455), (-0.2457, -0.4316, 0.382)], [], [(30, 32, 28, 29), (32, 39, 27, 28), (39, 46, 26, 27), (46, 53, 25, 26), (53, 60, 24, 25), (60, 67, 23, 24), (67, 74, 22, 23), (74, 20, 21, 22), (31, 33, 32, 30), (33, 40, 39, 32), (40, 47, 46, 39), (47, 54, 53, 46), (54, 61, 60, 53), (61, 68, 67, 60), (68, 75, 74, 67), (75, 19, 20, 74), (0, 34, 33, 31), (34, 41, 40, 33), (41, 48, 47, 40), (48, 55, 54, 47), (55, 62, 61, 54), (62, 69, 68, 61), (69, 76, 75, 68), (76, 18, 19, 75), (1, 35, 34, 0), (35, 42, 41, 34), (42, 49, 48, 41), (49, 56, 55, 48), (56, 63, 62, 55), (63, 70, 69, 62), (70, 77, 76, 69), (77, 17, 18, 76), (2, 36, 35, 1), (36, 43, 42, 35), (43, 50, 49, 42), (50, 57, 56, 49), (57, 64, 63, 56), (64, 71, 70, 63), (71, 78, 77, 70), (78, 16, 17, 77), (3, 37, 36, 2), (37, 44, 43, 36), (44, 51, 50, 43), (51, 58, 57, 50), (58, 65, 64, 57), (65, 72, 71, 64), (72, 79, 78, 71), (79, 15, 16, 78), (4, 38, 37, 3), (38, 45, 44, 37), (45, 52, 51, 44), (52, 59, 58, 51), (59, 66, 65, 58), (66, 73, 72, 65), (73, 80, 79, 72), (80, 14, 15, 79), (5, 6, 38, 4), (6, 7, 45, 38), (7, 8, 52, 45), (8, 9, 59, 52), (9, 10, 66, 59), (10, 11, 73, 66), (11, 12, 80, 73), (12, 13, 14, 80)])
_uv = me_circle.uv_layers.new(name='UVMap')
_uv.uv.foreach_set('vector', [0.0, 0.0, 0.0, 0.0, 0.0, 0.0, 0.0, 0.0, 0.0, 0.0, 0.0, 0.0, 0.0, 0.0, 0.0, 0.0, 0.0, 0.0, 0.0, 0.0, 0.0, 0.0, 0.0, 0.0, 0.0, 0.0, 0.0, 0.0, 0.0, 0.0, 0.0, 0.0, 0.0, 0.0, 0.0, 0.0, 0.0, 0.0, 0.0, 0.0, 0.0, 0.0, 0.0, 0.0, 0.0, 0.0, 0.0, 0.0, 0.0, 0.0, 0.0, 0.0, 0.0, 0.0, 0.0, 0.0, 0.0, 0.0, 0.0, 0.0, 0.0, 0.0, 0.0, 0.0, 0.0, 0.0, 0.0, 0.0, 0.0, 0.0, 0.0, 0.0, 0.0, 0.0, 0.0, 0.0, 0.0, 0.0, 0.0, 0.0, 0.0, 0.0, 0.0, 0.0, 0.0, 0.0, 0.0, 0.0, 0.0, 0.0, 0.0, 0.0, 0.0, 0.0, 0.0, 0.0, 0.0, 0.0, 0.0, 0.0, 0.0, 0.0, 0.0, 0.0, 0.0, 0.0, 0.0, 0.0, 0.0, 0.0, 0.0, 0.0, 0.0, 0.0, 0.0, 0.0, 0.0, 0.0, 0.0, 0.0, 0.0, 0.0, 0.0, 0.0, 0.0, 0.0, 0.0, 0.0, 0.0, 0.0, 0.0, 0.0, 0.0, 0.0, 0.0, 0.0, 0.0, 0.0, 0.0, 0.0, 0.0, 0.0, 0.0, 0.0, 0.0, 0.0, 0.0, 0.0, 0.0, 0.0, 0.0, 0.0, 0.0, 0.0, 0.0, 0.0, 0.0, 0.0, 0.0, 0.0, 0.0, 0.0, 0.0, 0.0, 0.0, 0.0, 0.0, 0.0, 0.0, 0.0, 0.0, 0.0, 0.0, 0.0, 0.0, 0.0, 0.0, 0.0, 0.0, 0.0, 0.0, 0.0, 0.0, 0.0, 0.0, 0.0, 0.0, 0.0, 0.0, 0.0, 0.0, 0.0, 0.0, 0.0, 0.0, 0.0, 0.0, 0.0, 0.0, 0.0, 0.0, 0.0, 0.0, 0.0, 0.0, 0.0, 0.0, 0.0, 0.0, 0.0, 0.0, 0.0, 0.0, 0.0, 0.0, 0.0, 0.0, 0.0, 0.0, 0.0, 0.0, 0.0, 0.0, 0.0, 0.0, 0.0, 0.0, 0.0, 0.0, 0.0, 0.0, 0.0, 0.0, 0.0, 0.0, 0.0, 0.0, 0.0, 0.0, 0.0, 0.0, 0.0, 0.0, 0.0, 0.0, 0.0, 0.0, 0.0, 0.0, 0.0, 0.0, 0.0, 0.0, 0.0, 0.0, 0.0, 0.0, 0.0, 0.0, 0.0, 0.0, 0.0, 0.0, 0.0, 0.0, 0.0, 0.0, 0.0, 0.0, 0.0, 0.0, 0.0, 0.0, 0.0, 0.0, 0.0, 0.0, 0.0, 0.0, 0.0, 0.0, 0.0, 0.0, 0.0, 0.0, 0.0, 0.0, 0.0, 0.0, 0.0, 0.0, 0.0, 0.0, 0.0, 0.0, 0.0, 0.0, 0.0, 0.0, 0.0, 0.0, 0.0, 0.0, 0.0, 0.0, 0.0, 0.0, 0.0, 0.0, 0.0, 0.0, 0.0, 0.0, 0.0, 0.0, 0.0, 0.0, 0.0, 0.0, 0.0, 0.0, 0.0, 0.0, 0.0, 0.0, 0.0, 0.0, 0.0, 0.0, 0.0, 0.0, 0.0, 0.0, 0.0, 0.0, 0.0, 0.0, 0.0, 0.0, 0.0, 0.0, 0.0, 0.0, 0.0, 0.0, 0.0, 0.0, 0.0, 0.0, 0.0, 0.0, 0.0, 0.0, 0.0, 0.0, 0.0, 0.0, 0.0, 0.0, 0.0, 0.0, 0.0, 0.0, 0.0, 0.0, 0.0, 0.0, 0.0, 0.0, 0.0, 0.0, 0.0, 0.0, 0.0, 0.0, 0.0, 0.0, 0.0, 0.0, 0.0, 0.0, 0.0, 0.0, 0.0, 0.0, 0.0, 0.0, 0.0, 0.0, 0.0, 0.0, 0.0, 0.0, 0.0, 0.0, 0.0, 0.0, 0.0, 0.0, 0.0, 0.0, 0.0, 0.0, 0.0, 0.0, 0.0, 0.0, 0.0, 0.0, 0.0, 0.0, 0.0, 0.0, 0.0, 0.0, 0.0, 0.0, 0.0, 0.0, 0.0, 0.0, 0.0, 0.0, 0.0, 0.0, 0.0, 0.0, 0.0, 0.0, 0.0, 0.0, 0.0, 0.0, 0.0, 0.0, 0.0, 0.0, 0.0, 0.0, 0.0, 0.0, 0.0, 0.0, 0.0, 0.0, 0.0, 0.0, 0.0, 0.0, 0.0, 0.0, 0.0, 0.0, 0.0, 0.0, 0.0, 0.0, 0.0, 0.0, 0.0, 0.0, 0.0, 0.0, 0.0, 0.0, 0.0, 0.0, 0.0, 0.0, 0.0, 0.0, 0.0, 0.0, 0.0, 0.0, 0.0, 0.0, 0.0, 0.0, 0.0, 0.0, 0.0, 0.0, 0.0, 0.0, 0.0, 0.0, 0.0, 0.0, 0.0, 0.0, 0.0, 0.0, 0.0, 0.0, 0.0, 0.0, 0.0, 0.0, 0.0, 0.0, 0.0, 0.0, 0.0, 0.0, 0.0, 0.0, 0.0, 0.0, 0.0, 0.0, 0.0])
me_circle.materials.append(mat_material_001)
me_circle.use_remesh_fix_poles = True
me_circle.use_remesh_preserve_attributes = False
me_circle.use_mirror_vertex_groups = False
me_circle.update()
me_cylinder = bpy.data.meshes.new('Cylinder')
me_cylinder.from_pydata([(-0.4141, 0.04321, -0.6438), (-0.3528, 0.06875, -0.5207), (-0.3867, 0.03055, -0.6574), (-0.3093, 0.04861, -0.5423), (-0.3754, -1.698e-09, -0.663), (-0.2913, -3.005e-09, -0.5513), (-0.3867, -0.03055, -0.6574), (-0.3093, -0.04861, -0.5423), (-0.4141, -0.04321, -0.6438), (-0.3528, -0.06875, -0.5207), (-0.4414, -0.03055, -0.6302), (-0.3963, -0.04861, -0.499), (-0.4527, 7.055e-10, -0.6245), (-0.4144, 8.198e-10, -0.4901), (-0.4414, 0.03055, -0.6302), (-0.3963, 0.04861, -0.499), (-0.3554, 0.06768, -0.5258), (-0.3125, 0.04785, -0.5472), (-0.2948, -2.95e-09, -0.556), (-0.3125, -0.04785, -0.5472), (-0.3554, -0.06768, -0.5258), (-0.3982, -0.04785, -0.5045), (-0.416, 8.15e-10, -0.4957), (-0.3982, 0.04785, -0.5045), (-0.3817, 0.03171, -0.65), (-0.37, -1.782e-09, -0.6559), (-0.3817, -0.03171, -0.65), (-0.4101, -0.04484, -0.6359), (-0.4385, -0.03171, -0.6218), (-0.4503, 7.128e-10, -0.6159), (-0.4385, 0.03171, -0.6218), (-0.4101, 0.04484, -0.6359)], [], [(16, 1, 3, 17), (17, 3, 5, 18), (18, 5, 7, 19), (19, 7, 9, 20), (20, 9, 11, 21), (21, 11, 13, 22), (3, 1, 15, 13, 11, 9, 7, 5), (22, 13, 15, 23), (23, 15, 1, 16), (0, 2, 4, 6, 8, 10, 12, 14), (30, 23, 16, 31), (29, 22, 23, 30), (28, 21, 22, 29), (27, 20, 21, 28), (26, 19, 20, 27), (25, 18, 19, 26), (24, 17, 18, 25), (31, 16, 17, 24), (0, 31, 24, 2), (2, 24, 25, 4), (4, 25, 26, 6), (6, 26, 27, 8), (8, 27, 28, 10), (10, 28, 29, 12), (12, 29, 30, 14), (14, 30, 31, 0)])
me_cylinder.polygons.foreach_set('use_smooth', [True] * 26)
_uv = me_cylinder.uv_layers.new(name='UVMap')
_uv.uv.foreach_set('vector', [1.0, 0.979, 1.0, 1.0, 0.875, 1.0, 0.875, 0.979, 0.875, 0.979, 0.875, 1.0, 0.75, 1.0, 0.75, 0.979, 0.75, 0.979, 0.75, 1.0, 0.625, 1.0, 0.625, 0.979, 0.625, 0.979, 0.625, 1.0, 0.5, 1.0, 0.5, 0.979, 0.5, 0.979, 0.5, 1.0, 0.375, 1.0, 0.375, 0.979, 0.375, 0.979, 0.375, 1.0, 0.25, 1.0, 0.25, 0.979, 0.4197, 0.4197, 0.25, 0.49, 0.08029, 0.4197, 0.01, 0.25, 0.08029, 0.08029, 0.25, 0.01, 0.4197, 0.08029, 0.49, 0.25, 0.25, 0.979, 0.25, 1.0, 0.125, 1.0, 0.125, 0.979, 0.125, 0.979, 0.125, 1.0, 0.0, 1.0, 0.0, 0.979, 0.75, 0.49, 0.9197, 0.4197, 0.99, 0.25, 0.9197, 0.08029, 0.75, 0.01, 0.5803, 0.08029, 0.51, 0.25, 0.5803, 0.4197, 0.125, 0.532, 0.125, 0.979, 0.0, 0.979, 0.0, 0.532, 0.25, 0.532, 0.25, 0.979, 0.125, 0.979, 0.125, 0.532, 0.375, 0.532, 0.375, 0.979, 0.25, 0.979, 0.25, 0.532, 0.5, 0.532, 0.5, 0.979, 0.375, 0.979, 0.375, 0.532, 0.625, 0.532, 0.625, 0.979, 0.5, 0.979, 0.5, 0.532, 0.75, 0.532, 0.75, 0.979, 0.625, 0.979, 0.625, 0.532, 0.875, 0.532, 0.875, 0.979, 0.75, 0.979, 0.75, 0.532, 1.0, 0.532, 1.0, 0.979, 0.875, 0.979, 0.875, 0.532, 1.0, 0.5, 1.0, 0.532, 0.875, 0.532, 0.875, 0.5, 0.875, 0.5, 0.875, 0.532, 0.75, 0.532, 0.75, 0.5, 0.75, 0.5, 0.75, 0.532, 0.625, 0.532, 0.625, 0.5, 0.625, 0.5, 0.625, 0.532, 0.5, 0.532, 0.5, 0.5, 0.5, 0.5, 0.5, 0.532, 0.375, 0.532, 0.375, 0.5, 0.375, 0.5, 0.375, 0.532, 0.25, 0.532, 0.25, 0.5, 0.25, 0.5, 0.25, 0.532, 0.125, 0.532, 0.125, 0.5, 0.125, 0.5, 0.125, 0.532, 0.0, 0.532, 0.0, 0.5])
me_cylinder.materials.append(mat_material_002)
me_cylinder.use_remesh_fix_poles = True
me_cylinder.use_remesh_preserve_attributes = False
me_cylinder.use_mirror_vertex_groups = False
me_cylinder.update()

# ---- objects
ob_light = bpy.data.objects.new('Light', light_light)
ob_camera = bpy.data.objects.new('Camera', cam_camera)
ob_pot = bpy.data.objects.new('Pot', me_sphere)
ob_potion = bpy.data.objects.new('Potion', me_circle)
ob_leg = bpy.data.objects.new('Leg', me_cylinder)
ob_legs_axis = bpy.data.objects.new('Legs Axis', None)

# ---- transforms, parenting, visibility, modifiers, constraints
ob_light.location = (4.3, 0.7661, 2.871)
ob_light.rotation_euler = (0.6503, 0.05522, 1.866)
ob_light.lock_rotations_4d = False
ob_light.empty_display_type = 'ARROWS'
ob_light.color = (0.0, 0.0, 0.0, 0.0)
ob_light.lineart.crease_threshold = 0.0
ob_camera.location = (9.712, -1.158, 3.56)
ob_camera.rotation_euler = (1.222, -7.966e-07, 1.452)
ob_camera.scale = (1.0, 1.0, 1.0)
ob_camera.lock_rotations_4d = False
ob_camera.empty_display_type = 'ARROWS'
ob_camera.color = (0.0, 0.0, 0.0, 0.0)
ob_camera.display_type = 'WIRE'
ob_camera.lineart.crease_threshold = 0.0
ob_pot.location = (0.0, 0.0, 0.0)
ob_pot.lineart.crease_threshold = 0.0
_m = ob_pot.modifiers.new('Solidify', 'SOLIDIFY')
_m.thickness = 0.05
_m = ob_pot.modifiers.new('Subdivision', 'SUBSURF')
_m.uv_smooth = 'PRESERVE_CORNERS'
_m.levels = 2
_m = ob_pot.modifiers.new('Auto Smooth', 'NODES')
_m.node_group = ng_auto_smooth
_gi = [s.identifier for s in ng_auto_smooth.interface.items_tree if s.item_type == 'SOCKET' and s.in_out == 'INPUT']
_m[_gi[1]] = 1.047  # Angle
ob_potion.location = (0.0, 0.0, 0.0)
ob_potion.scale = (1.018, 1.018, 1.0)
ob_potion.lineart.crease_threshold = 0.0
_m = ob_potion.modifiers.new('Subdivision', 'SUBSURF')
_m.uv_smooth = 'PRESERVE_CORNERS'
_m.levels = 3
_m.render_levels = 3
ob_leg.location = (0.0, 0.0, 0.0)
ob_leg.lineart.crease_threshold = 0.0
_m = ob_leg.modifiers.new('Subdivision', 'SUBSURF')
_m.uv_smooth = 'PRESERVE_CORNERS'
_m = ob_leg.modifiers.new('Array', 'ARRAY')
_m.count = 3
_m.constant_offset_displace = (0.0, 0.0, 0.0)
_m.use_relative_offset = False
_m.use_object_offset = True
_m.offset_object = ob_legs_axis
ob_legs_axis.location = (0.0, 0.0, 0.0)
ob_legs_axis.rotation_euler = (0.0, 0.0, 2.094)
ob_legs_axis.lineart.crease_threshold = 0.0

# ---- collection membership
col_collection.objects.link(ob_light)
col_collection.objects.link(ob_camera)
col_witch_pot.objects.link(ob_pot)
col_witch_pot.objects.link(ob_potion)
col_witch_pot.objects.link(ob_leg)
col_witch_pot.objects.link(ob_legs_axis)

# ---- scene / render settings (as saved in the file)
scene.camera = ob_camera
scene.frame_start = 1; scene.frame_end = 250; scene.frame_set(1)
scene.render.engine = 'BLENDER_EEVEE_NEXT'
scene.cycles.use_denoising = False
scene.cycles.samples = 128
scene.cycles.sampling_pattern = 'TABULATED_SOBOL'
scene.cycles.use_adaptive_sampling = False
scene.cycles.use_light_tree = False
scene.eevee.use_gtao = True
scene.view_settings.view_transform = 'Filmic'
bpy.context.view_layer.update()
